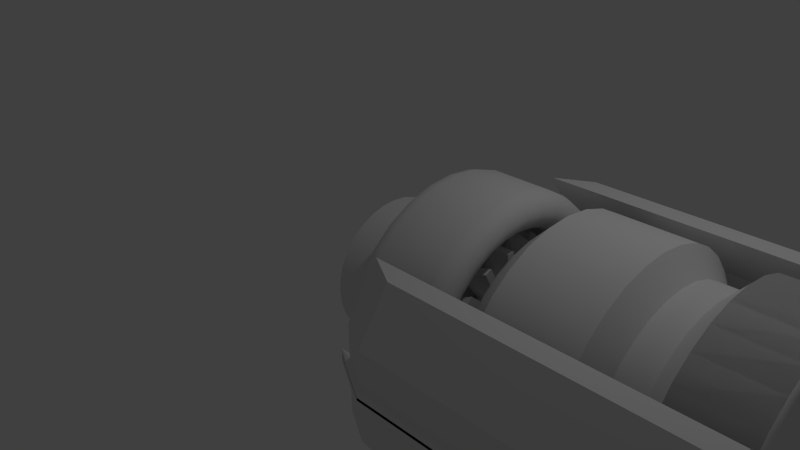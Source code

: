 # Source: Engine.blend  (saved by Blender 2.69.0; exported with 4.5.12 LTS)
import bpy
from mathutils import Matrix  # noqa: F401  (used for matrix-valued properties, if any)

bpy.ops.wm.read_factory_settings(use_empty=True)
scene = bpy.context.scene
scene.name = 'Scene'

# ---- collections
col_collection_1 = bpy.data.collections.new('Collection 1'); scene.collection.children.link(col_collection_1)

# ---- world
world_world = bpy.data.worlds.new('World'); scene.world = world_world
world_world.color = (0.05088, 0.05088, 0.05088)
world_world.use_sun_shadow = False
world_world.sun_shadow_jitter_overblur = 0.0
world_world.cycles.sampling_method = 'MANUAL'
world_world.cycles.sample_map_resolution = 256

# ---- cameras
cam_camera = bpy.data.cameras.new('Camera')
cam_camera.clip_end = 100.0
cam_camera.lens = 35.0
cam_camera.sensor_width = 32.0
cam_camera.sensor_height = 18.0
cam_camera.ortho_scale = 7.314
cam_camera.dof.focus_distance = 0.0
cam_camera.dof.aperture_fstop = 128.0

# ---- lights
light_lamp = bpy.data.lights.new('Lamp', 'POINT')
light_lamp.transmission_factor = 0.0
light_lamp.cutoff_distance = 30.0
light_lamp.energy = 100.0
light_lamp.shadow_buffer_clip_start = 1.001
light_lamp.shadow_soft_size = 0.1
light_lamp.shadow_maximum_resolution = 0.006
light_lamp.use_absolute_resolution = True
light_lamp.cycles.use_multiple_importance_sampling = False

# ---- meshes
me_cylinder_014 = bpy.data.meshes.new('Cylinder.014')
me_cylinder_014.from_pydata([(-3.527e-07, 0.3948, 1.417), (0.07702, 0.3872, 1.417), (0.1511, 0.3647, 1.417), (0.2193, 0.3283, 1.417), (0.2792, 0.2792, 1.417), (0.3283, 0.2193, 1.417), (0.3647, 0.1511, 1.417), (0.3872, 0.07702, 1.417), (0.3948, 2.045e-07, 1.417), (0.3872, -0.07702, 1.417), (0.3647, -0.1511, 1.417), (0.3283, -0.2193, 1.417), (0.2792, -0.2792, 1.417), (0.2193, -0.3283, 1.417), (0.1511, -0.3647, 1.417), (0.07702, -0.3872, 1.417), (-4.813e-07, -0.3948, 1.417), (-0.07702, -0.3872, 1.417), (-0.1511, -0.3647, 1.417), (-0.2193, -0.3283, 1.417), (-0.2792, -0.2792, 1.417), (-0.3283, -0.2193, 1.417), (-0.3647, -0.1511, 1.417), (-0.3872, -0.07702, 1.417), (-0.3948, 5.559e-07, 1.417), (-0.3872, 0.07702, 1.417), (-0.3647, 0.1511, 1.417), (-0.3283, 0.2193, 1.417), (-0.2792, 0.2792, 1.417), (-0.2193, 0.3283, 1.417), (-0.1511, 0.3647, 1.417), (-0.07702, 0.3872, 1.417), (-5.908e-08, 0.09271, -1.207), (0.01809, 0.09093, -1.207), (0.03548, 0.08565, -1.207), (0.05151, 0.07709, -1.207), (0.06556, 0.06556, -1.207), (0.07709, 0.05151, -1.207), (0.08565, 0.03548, -1.207), (0.09093, 0.01809, -1.207), (0.09271, 6.84e-08, -1.207), (0.09093, -0.01809, -1.207), (0.08565, -0.03548, -1.207), (0.07709, -0.05151, -1.207), (0.06556, -0.06556, -1.207), (0.05151, -0.07709, -1.207), (0.03548, -0.08565, -1.207), (0.01809, -0.09093, -1.207), (3.559e-07, -0.09271, -1.207), (-0.01809, -0.09093, -1.207), (-0.03548, -0.08565, -1.207), (-0.05151, -0.07709, -1.207), (-0.06556, -0.06556, -1.207), (-0.07709, -0.05151, -1.207), (-0.08565, -0.03548, -1.207), (-0.09093, -0.01809, -1.207), (-0.09271, 1.687e-08, -1.207), (-0.09093, 0.01809, -1.207), (-0.08565, 0.03548, -1.207), (-0.07709, 0.05151, -1.207), (-0.06556, 0.06556, -1.207), (-0.05151, 0.07709, -1.207), (-0.03548, 0.08565, -1.207), (-0.01809, 0.09093, -1.207), (-1.276e-07, 0.4129, -0.8727), (0.08056, 0.405, -0.8727), (0.158, 0.3815, -0.8727), (0.2294, 0.3434, -0.8727), (0.292, 0.292, -0.8727), (0.3434, 0.2294, -0.8727), (0.3815, 0.158, -0.8727), (0.405, 0.08056, -0.8727), (0.4129, 8.279e-08, -0.8727), (0.405, -0.08056, -0.8727), (0.3815, -0.158, -0.8727), (0.3434, -0.2294, -0.8727), (0.292, -0.292, -0.8727), (0.2294, -0.3434, -0.8727), (0.158, -0.3815, -0.8727), (0.08056, -0.405, -0.8727), (4.279e-08, -0.4129, -0.8727), (-0.08056, -0.405, -0.8727), (-0.158, -0.3815, -0.8727), (-0.2294, -0.3434, -0.8727), (-0.292, -0.292, -0.8727), (-0.3434, -0.2294, -0.8727), (-0.3815, -0.158, -0.8727), (-0.405, -0.08056, -0.8727), (-0.4129, 3.669e-07, -0.8727), (-0.405, 0.08056, -0.8727), (-0.3815, 0.158, -0.8727), (-0.3434, 0.2294, -0.8727), (-0.292, 0.292, -0.8727), (-0.2294, 0.3434, -0.8727), (-0.158, 0.3815, -0.8727), (-0.08056, 0.405, -0.8727), (-5.908e-08, 0.09271, -1.207), (0.01809, 0.09093, -1.207), (0.03548, 0.08565, -1.207), (0.05151, 0.07709, -1.207), (0.06556, 0.06556, -1.207), (0.07709, 0.05151, -1.207), (0.08565, 0.03548, -1.207), (0.09093, 0.01809, -1.207), (0.09271, 6.84e-08, -1.207), (0.09093, -0.01809, -1.207), (0.08565, -0.03548, -1.207), (0.07709, -0.05151, -1.207), (0.06556, -0.06556, -1.207), (0.05151, -0.07709, -1.207), (0.03548, -0.08565, -1.207), (0.01809, -0.09093, -1.207), (3.559e-07, -0.09271, -1.207), (-0.01809, -0.09093, -1.207), (-0.03548, -0.08565, -1.207), (-0.05151, -0.07709, -1.207), (-0.06556, -0.06556, -1.207), (-0.07709, -0.05151, -1.207), (-0.08565, -0.03548, -1.207), (-0.09093, -0.01809, -1.207), (-0.09271, 1.687e-08, -1.207), (-0.09093, 0.01809, -1.207), (-0.08565, 0.03548, -1.207), (-0.07709, 0.05151, -1.207), (-0.06556, 0.06556, -1.207), (-0.05151, 0.07709, -1.207), (-0.03548, 0.08565, -1.207), (-0.01809, 0.09093, -1.207), (-1.276e-07, 0.4129, -0.8727), (0.08056, 0.405, -0.8727), (0.158, 0.3815, -0.8727), (0.2294, 0.3434, -0.8727), (0.292, 0.292, -0.8727), (0.3434, 0.2294, -0.8727), (0.3815, 0.158, -0.8727), (0.405, 0.08056, -0.8727), (0.4129, 8.279e-08, -0.8727), (0.405, -0.08056, -0.8727), (0.3815, -0.158, -0.8727), (0.3434, -0.2294, -0.8727), (0.292, -0.292, -0.8727), (0.2294, -0.3434, -0.8727), (0.158, -0.3815, -0.8727), (0.08056, -0.405, -0.8727), (4.279e-08, -0.4129, -0.8727), (-0.08056, -0.405, -0.8727), (-0.158, -0.3815, -0.8727), (-0.2294, -0.3434, -0.8727), (-0.292, -0.292, -0.8727), (-0.3434, -0.2294, -0.8727), (-0.3815, -0.158, -0.8727), (-0.405, -0.08056, -0.8727), (-0.4129, 3.669e-07, -0.8727), (-0.405, 0.08056, -0.8727), (-0.3815, 0.158, -0.8727), (-0.3434, 0.2294, -0.8727), (-0.292, 0.292, -0.8727), (-0.2294, 0.3434, -0.8727), (-0.158, 0.3815, -0.8727), (-0.08056, 0.405, -0.8727), (-1.276e-07, 0.4129, -0.7246), (0.08056, 0.405, -0.7246), (0.158, 0.3815, -0.7246), (0.2294, 0.3434, -0.7246), (0.292, 0.292, -0.7246), (0.3434, 0.2294, -0.7246), (0.3815, 0.158, -0.7246), (0.405, 0.08056, -0.7246), (0.4129, 8.279e-08, -0.7246), (0.405, -0.08056, -0.7246), (0.3815, -0.158, -0.7246), (0.3434, -0.2294, -0.7246), (0.292, -0.292, -0.7246), (0.2294, -0.3434, -0.7246), (0.158, -0.3815, -0.7246), (0.08056, -0.405, -0.7246), (4.279e-08, -0.4129, -0.7246), (-0.08056, -0.405, -0.7246), (-0.158, -0.3815, -0.7246), (-0.2294, -0.3434, -0.7246), (-0.292, -0.292, -0.7246), (-0.3434, -0.2294, -0.7246), (-0.3815, -0.158, -0.7246), (-0.405, -0.08056, -0.7246), (-0.4129, 3.669e-07, -0.7246), (-0.405, 0.08056, -0.7246), (-0.3815, 0.158, -0.7246), (-0.3434, 0.2294, -0.7246), (-0.292, 0.292, -0.7246), (-0.2294, 0.3434, -0.7246), (-0.158, 0.3815, -0.7246), (-0.08056, 0.405, -0.7246), (5.219e-08, 0.6972, -0.7246), (0.136, 0.6838, -0.7246), (0.2668, 0.6441, -0.7246), (0.3873, 0.5797, -0.7246), (0.493, 0.493, -0.7246), (0.5797, 0.3873, -0.7246), (0.6441, 0.2668, -0.7246), (0.6838, 0.136, -0.7246), (0.6972, 8.492e-08, -0.7246), (0.6838, -0.136, -0.7246), (0.6441, -0.2668, -0.7246), (0.5797, -0.3873, -0.7246), (0.493, -0.493, -0.7246), (0.3873, -0.5797, -0.7246), (0.2668, -0.6441, -0.7246), (0.136, -0.6838, -0.7246), (-7.639e-08, -0.6972, -0.7246), (-0.136, -0.6838, -0.7246), (-0.2668, -0.6441, -0.7246), (-0.3873, -0.5797, -0.7246), (-0.493, -0.493, -0.7246), (-0.5797, -0.3873, -0.7246), (-0.6441, -0.2668, -0.7246), (-0.6838, -0.136, -0.7246), (-0.6972, 6.797e-07, -0.7246), (-0.6838, 0.136, -0.7246), (-0.6441, 0.2668, -0.7246), (-0.5797, 0.3873, -0.7246), (-0.493, 0.493, -0.7246), (-0.3873, 0.5797, -0.7246), (-0.2668, 0.6441, -0.7246), (-0.136, 0.6838, -0.7246), (-1.276e-07, 0.4129, -0.7246), (0.08056, 0.405, -0.7246), (0.158, 0.3815, -0.7246), (0.2294, 0.3434, -0.7246), (0.292, 0.292, -0.7246), (0.3434, 0.2294, -0.7246), (0.3815, 0.158, -0.7246), (0.405, 0.08056, -0.7246), (0.4129, 8.279e-08, -0.7246), (0.405, -0.08056, -0.7246), (0.3815, -0.158, -0.7246), (0.3434, -0.2294, -0.7246), (0.292, -0.292, -0.7246), (0.2294, -0.3434, -0.7246), (0.158, -0.3815, -0.7246), (0.08056, -0.405, -0.7246), (4.279e-08, -0.4129, -0.7246), (-0.08056, -0.405, -0.7246), (-0.158, -0.3815, -0.7246), (-0.2294, -0.3434, -0.7246), (-0.292, -0.292, -0.7246), (-0.3434, -0.2294, -0.7246), (-0.3815, -0.158, -0.7246), (-0.405, -0.08056, -0.7246), (-0.4129, 3.669e-07, -0.7246), (-0.405, 0.08056, -0.7246), (-0.3815, 0.158, -0.7246), (-0.3434, 0.2294, -0.7246), (-0.292, 0.292, -0.7246), (-0.2294, 0.3434, -0.7246), (-0.158, 0.3815, -0.7246), (-0.08056, 0.405, -0.7246), (7.647e-08, 0.5952, -0.8727), (0.1161, 0.5837, -0.8727), (0.2278, 0.5499, -0.8727), (0.3307, 0.4949, -0.8727), (0.4208, 0.4208, -0.8727), (0.4949, 0.3307, -0.8727), (0.5499, 0.2278, -0.8727), (0.5837, 0.1161, -0.8727), (0.5952, 1.086e-07, -0.8727), (0.5837, -0.1161, -0.8727), (0.5499, -0.2278, -0.8727), (0.4949, -0.3307, -0.8727), (0.4208, -0.4208, -0.8727), (0.3307, -0.4949, -0.8727), (0.2278, -0.5499, -0.8727), (0.1161, -0.5837, -0.8727), (-3.328e-08, -0.5952, -0.8727), (-0.1161, -0.5837, -0.8727), (-0.2278, -0.5499, -0.8727), (-0.3307, -0.4949, -0.8727), (-0.4208, -0.4208, -0.8727), (-0.4949, -0.3307, -0.8727), (-0.5499, -0.2278, -0.8727), (-0.5837, -0.1161, -0.8727), (-0.5952, 6.163e-07, -0.8727), (-0.5837, 0.1161, -0.8727), (-0.5499, 0.2278, -0.8727), (-0.4949, 0.3307, -0.8727), (-0.4208, 0.4208, -0.8727), (-0.3307, 0.4949, -0.8727), (-0.2278, 0.5499, -0.8727), (-0.1161, 0.5837, -0.8727), (5.219e-08, 0.6972, -0.7246), (0.136, 0.6838, -0.7246), (0.2668, 0.6441, -0.7246), (0.3873, 0.5797, -0.7246), (0.493, 0.493, -0.7246), (0.5797, 0.3873, -0.7246), (0.6441, 0.2668, -0.7246), (0.6838, 0.136, -0.7246), (0.6972, 8.492e-08, -0.7246), (0.6838, -0.136, -0.7246), (0.6441, -0.2668, -0.7246), (0.5797, -0.3873, -0.7246), (0.493, -0.493, -0.7246), (0.3873, -0.5797, -0.7246), (0.2668, -0.6441, -0.7246), (0.136, -0.6838, -0.7246), (-7.639e-08, -0.6972, -0.7246), (-0.136, -0.6838, -0.7246), (-0.2668, -0.6441, -0.7246), (-0.3873, -0.5797, -0.7246), (-0.493, -0.493, -0.7246), (-0.5797, -0.3873, -0.7246), (-0.6441, -0.2668, -0.7246), (-0.6838, -0.136, -0.7246), (-0.6972, 6.797e-07, -0.7246), (-0.6838, 0.136, -0.7246), (-0.6441, 0.2668, -0.7246), (-0.5797, 0.3873, -0.7246), (-0.493, 0.493, -0.7246), (-0.3873, 0.5797, -0.7246), (-0.2668, 0.6441, -0.7246), (-0.136, 0.6838, -0.7246), (4.776e-08, 0.6972, -1.13), (0.136, 0.6838, -1.13), (0.2668, 0.6441, -1.13), (0.3873, 0.5797, -1.13), (0.493, 0.493, -1.13), (0.5797, 0.3873, -1.13), (0.6441, 0.2668, -1.13), (0.6838, 0.136, -1.13), (0.6972, 8.492e-08, -1.13), (0.6838, -0.136, -1.13), (0.6441, -0.2668, -1.13), (0.5797, -0.3873, -1.13), (0.493, -0.493, -1.13), (0.3873, -0.5797, -1.13), (0.2668, -0.6441, -1.13), (0.136, -0.6838, -1.13), (-8.082e-08, -0.6972, -1.13), (-0.136, -0.6838, -1.13), (-0.2668, -0.6441, -1.13), (-0.3873, -0.5797, -1.13), (-0.493, -0.493, -1.13), (-0.5797, -0.3873, -1.13), (-0.6441, -0.2668, -1.13), (-0.6838, -0.136, -1.13), (-0.6972, 6.797e-07, -1.13), (-0.6838, 0.136, -1.13), (-0.6441, 0.2668, -1.13), (-0.5797, 0.3873, -1.13), (-0.493, 0.493, -1.13), (-0.3873, 0.5797, -1.13), (-0.2668, 0.6441, -1.13), (-0.136, 0.6838, -1.13), (7.647e-08, 0.5952, -0.8727), (0.1161, 0.5837, -0.8727), (0.2278, 0.5499, -0.8727), (0.3307, 0.4949, -0.8727), (0.4208, 0.4208, -0.8727), (0.4949, 0.3307, -0.8727), (0.5499, 0.2278, -0.8727), (0.5837, 0.1161, -0.8727), (0.5952, 1.086e-07, -0.8727), (0.5837, -0.1161, -0.8727), (0.5499, -0.2278, -0.8727), (0.4949, -0.3307, -0.8727), (0.4208, -0.4208, -0.8727), (0.3307, -0.4949, -0.8727), (0.2278, -0.5499, -0.8727), (0.1161, -0.5837, -0.8727), (-3.328e-08, -0.5952, -0.8727), (-0.1161, -0.5837, -0.8727), (-0.2278, -0.5499, -0.8727), (-0.3307, -0.4949, -0.8727), (-0.4208, -0.4208, -0.8727), (-0.4949, -0.3307, -0.8727), (-0.5499, -0.2278, -0.8727), (-0.5837, -0.1161, -0.8727), (-0.5952, 6.163e-07, -0.8727), (-0.5837, 0.1161, -0.8727), (-0.5499, 0.2278, -0.8727), (-0.4949, 0.3307, -0.8727), (-0.4208, 0.4208, -0.8727), (-0.3307, 0.4949, -0.8727), (-0.2278, 0.5499, -0.8727), (-0.1161, 0.5837, -0.8727), (1.449e-07, 0.8984, -1.13), (0.1753, 0.8811, -1.13), (0.3438, 0.83, -1.13), (0.4991, 0.747, -1.13), (0.6352, 0.6352, -1.13), (0.747, 0.4991, -1.13), (0.83, 0.3438, -1.13), (0.8811, 0.1753, -1.13), (0.8984, 8.492e-08, -1.13), (0.8811, -0.1753, -1.13), (0.83, -0.3438, -1.13), (0.747, -0.4991, -1.13), (0.6352, -0.6352, -1.13), (0.4991, -0.747, -1.13), (0.3438, -0.83, -1.13), (0.1753, -0.8811, -1.13), (-1.478e-07, -0.8984, -1.13), (-0.1753, -0.8811, -1.13), (-0.3438, -0.83, -1.13), (-0.4991, -0.747, -1.13), (-0.6352, -0.6352, -1.13), (-0.747, -0.4991, -1.13), (-0.83, -0.3438, -1.13), (-0.8811, -0.1753, -1.13), (-0.8984, 8.845e-07, -1.13), (-0.8811, 0.1753, -1.13), (-0.83, 0.3438, -1.13), (-0.747, 0.4991, -1.13), (-0.6352, 0.6352, -1.13), (-0.4991, 0.747, -1.13), (-0.3438, 0.83, -1.13), (-0.1753, 0.8811, -1.13), (4.776e-08, 0.6972, -1.13), (0.136, 0.6838, -1.13), (0.2668, 0.6441, -1.13), (0.3873, 0.5797, -1.13), (0.493, 0.493, -1.13), (0.5797, 0.3873, -1.13), (0.6441, 0.2668, -1.13), (0.6838, 0.136, -1.13), (0.6972, 8.492e-08, -1.13), (0.6838, -0.136, -1.13), (0.6441, -0.2668, -1.13), (0.5797, -0.3873, -1.13), (0.493, -0.493, -1.13), (0.3873, -0.5797, -1.13), (0.2668, -0.6441, -1.13), (0.136, -0.6838, -1.13), (-8.082e-08, -0.6972, -1.13), (-0.136, -0.6838, -1.13), (-0.2668, -0.6441, -1.13), (-0.3873, -0.5797, -1.13), (-0.493, -0.493, -1.13), (-0.5797, -0.3873, -1.13), (-0.6441, -0.2668, -1.13), (-0.6838, -0.136, -1.13), (-0.6972, 6.797e-07, -1.13), (-0.6838, 0.136, -1.13), (-0.6441, 0.2668, -1.13), (-0.5797, 0.3873, -1.13), (-0.493, 0.493, -1.13), (-0.3873, 0.5797, -1.13), (-0.2668, 0.6441, -1.13), (-0.136, 0.6838, -1.13), (1.449e-07, 0.8984, -1.13), (0.1753, 0.8811, -1.13), (0.3438, 0.83, -1.13), (0.4991, 0.747, -1.13), (0.6352, 0.6352, -1.13), (0.747, 0.4991, -1.13), (0.83, 0.3438, -1.13), (0.8811, 0.1753, -1.13), (0.8984, 8.492e-08, -1.13), (0.8811, -0.1753, -1.13), (0.83, -0.3438, -1.13), (0.747, -0.4991, -1.13), (0.6352, -0.6352, -1.13), (0.4991, -0.747, -1.13), (0.3438, -0.83, -1.13), (0.1753, -0.8811, -1.13), (-1.478e-07, -0.8984, -1.13), (-0.1753, -0.8811, -1.13), (-0.3438, -0.83, -1.13), (-0.4991, -0.747, -1.13), (-0.6352, -0.6352, -1.13), (-0.747, -0.4991, -1.13), (-0.83, -0.3438, -1.13), (-0.8811, -0.1753, -1.13), (-0.8984, 8.845e-07, -1.13), (-0.8811, 0.1753, -1.13), (-0.83, 0.3438, -1.13), (-0.747, 0.4991, -1.13), (-0.6352, 0.6352, -1.13), (-0.4991, 0.747, -1.13), (-0.3438, 0.83, -1.13), (-0.1753, 0.8811, -1.13), (0.1753, 0.8811, -0.7342), (0.3438, 0.83, -0.7342), (0.4991, 0.747, -0.7342), (0.6352, 0.6352, -0.7342), (0.747, 0.4991, -0.7342), (0.83, 0.3438, -0.7342), (0.8811, 0.1753, -0.7342), (0.8984, 8.492e-08, -0.7342), (0.8811, -0.1753, -0.7342), (0.83, -0.3438, -0.7342), (0.747, -0.4991, -0.7342), (0.6352, -0.6352, -0.7342), (0.4991, -0.747, -0.7342), (0.3438, -0.83, -0.7342), (0.1753, -0.8811, -0.7342), (-2.762e-07, -0.8984, -0.7342), (-0.1753, -0.8811, -0.7342), (-0.3438, -0.83, -0.7342), (-0.4991, -0.747, -0.7342), (-0.6352, -0.6352, -0.7342), (-0.747, -0.4991, -0.7342), (-0.83, -0.3438, -0.7342), (-0.8811, -0.1753, -0.7342), (-0.8984, 8.845e-07, -0.7342), (-0.8811, 0.1753, -0.7342), (-0.83, 0.3438, -0.7342), (-0.747, 0.4991, -0.7342), (-0.6352, 0.6352, -0.7342), (-0.4991, 0.747, -0.7342), (-0.3438, 0.83, -0.7342), (-0.1753, 0.8811, -0.7342), (1.649e-08, 0.8984, -0.7342), (0.1483, 0.7454, -0.5923), (0.2908, 0.7021, -0.5923), (0.4222, 0.6319, -0.5923), (0.5374, 0.5374, -0.5923), (0.6319, 0.4222, -0.5923), (0.7021, 0.2908, -0.5923), (0.7454, 0.1483, -0.5923), (0.76, 1.189e-07, -0.5923), (0.7454, -0.1483, -0.5923), (0.7021, -0.2908, -0.5923), (0.6319, -0.4222, -0.5923), (0.5374, -0.5374, -0.5923), (0.4222, -0.6319, -0.5923), (0.2908, -0.7021, -0.5923), (0.1483, -0.7454, -0.5923), (-2.787e-07, -0.76, -0.5923), (-0.1483, -0.7454, -0.5923), (-0.2908, -0.7021, -0.5923), (-0.4222, -0.6319, -0.5923), (-0.5374, -0.5374, -0.5923), (-0.6319, -0.4222, -0.5923), (-0.7021, -0.2908, -0.5923), (-0.7454, -0.1483, -0.5923), (-0.76, 7.954e-07, -0.5923), (-0.7454, 0.1483, -0.5923), (-0.7021, 0.2908, -0.5923), (-0.6319, 0.4222, -0.5923), (-0.5374, 0.5374, -0.5923), (-0.4222, 0.6319, -0.5923), (-0.2908, 0.7021, -0.5923), (-0.1483, 0.7454, -0.5923), (-3.107e-08, 0.76, -0.5923), (0.1753, 0.8811, -0.7342), (0.3438, 0.83, -0.7342), (0.4991, 0.747, -0.7342), (0.6352, 0.6352, -0.7342), (0.747, 0.4991, -0.7342), (0.83, 0.3438, -0.7342), (0.8811, 0.1753, -0.7342), (0.8984, 8.492e-08, -0.7342), (0.8811, -0.1753, -0.7342), (0.83, -0.3438, -0.7342), (0.747, -0.4991, -0.7342), (0.6352, -0.6352, -0.7342), (0.4991, -0.747, -0.7342), (0.3438, -0.83, -0.7342), (0.1753, -0.8811, -0.7342), (-2.762e-07, -0.8984, -0.7342), (-0.1753, -0.8811, -0.7342), (-0.3438, -0.83, -0.7342), (-0.4991, -0.747, -0.7342), (-0.6352, -0.6352, -0.7342), (-0.747, -0.4991, -0.7342), (-0.83, -0.3438, -0.7342), (-0.8811, -0.1753, -0.7342), (-0.8984, 8.845e-07, -0.7342), (-0.8811, 0.1753, -0.7342), (-0.83, 0.3438, -0.7342), (-0.747, 0.4991, -0.7342), (-0.6352, 0.6352, -0.7342), (-0.4991, 0.747, -0.7342), (-0.3438, 0.83, -0.7342), (-0.1753, 0.8811, -0.7342), (1.649e-08, 0.8984, -0.7342), (2.542e-08, 0.76, -0.2655), (0.1483, 0.7454, -0.2655), (0.2908, 0.7021, -0.2655), (0.4222, 0.6319, -0.2655), (0.5374, 0.5374, -0.2655), (0.6319, 0.4222, -0.2655), (0.7021, 0.2908, -0.2655), (0.7454, 0.1483, -0.2655), (0.76, 1.189e-07, -0.2655), (0.7454, -0.1483, -0.2655), (0.7021, -0.2908, -0.2655), (0.6319, -0.4222, -0.2655), (0.5374, -0.5374, -0.2655), (0.4222, -0.6319, -0.2655), (0.2908, -0.7021, -0.2655), (0.1483, -0.7454, -0.2655), (-2.222e-07, -0.76, -0.2655), (-0.1483, -0.7454, -0.2655), (-0.2908, -0.7021, -0.2655), (-0.4222, -0.6319, -0.2655), (-0.5374, -0.5374, -0.2655), (-0.6319, -0.4222, -0.2655), (-0.7021, -0.2908, -0.2655), (-0.7454, -0.1483, -0.2655), (-0.76, 7.954e-07, -0.2655), (-0.7454, 0.1483, -0.2655), (-0.7021, 0.2908, -0.2655), (-0.6319, 0.4222, -0.2655), (-0.5374, 0.5374, -0.2655), (-0.4222, 0.6319, -0.2655), (-0.2908, 0.7021, -0.2655), (-0.1483, 0.7454, -0.2655), (0.1483, 0.7454, -0.5923), (0.2908, 0.7021, -0.5923), (0.4222, 0.6319, -0.5923), (0.5374, 0.5374, -0.5923), (0.6319, 0.4222, -0.5923), (0.7021, 0.2908, -0.5923), (0.7454, 0.1483, -0.5923), (0.76, 1.189e-07, -0.5923), (0.7454, -0.1483, -0.5923), (0.7021, -0.2908, -0.5923), (0.6319, -0.4222, -0.5923), (0.5374, -0.5374, -0.5923), (0.4222, -0.6319, -0.5923), (0.2908, -0.7021, -0.5923), (0.1483, -0.7454, -0.5923), (-2.787e-07, -0.76, -0.5923), (-0.1483, -0.7454, -0.5923), (-0.2908, -0.7021, -0.5923), (-0.4222, -0.6319, -0.5923), (-0.5374, -0.5374, -0.5923), (-0.6319, -0.4222, -0.5923), (-0.7021, -0.2908, -0.5923), (-0.7454, -0.1483, -0.5923), (-0.76, 7.954e-07, -0.5923), (-0.7454, 0.1483, -0.5923), (-0.7021, 0.2908, -0.5923), (-0.6319, 0.4222, -0.5923), (-0.5374, 0.5374, -0.5923), (-0.4222, 0.6319, -0.5923), (-0.2908, 0.7021, -0.5923), (-0.1483, 0.7454, -0.5923), (-3.107e-08, 0.76, -0.5923), (2.542e-08, 0.76, -0.2655), (0.1483, 0.7454, -0.2655), (0.2908, 0.7021, -0.2655), (0.4222, 0.6319, -0.2655), (0.5374, 0.5374, -0.2655), (0.6319, 0.4222, -0.2655), (0.7021, 0.2908, -0.2655), (0.7454, 0.1483, -0.2655), (0.76, 1.189e-07, -0.2655), (0.7454, -0.1483, -0.2655), (0.7021, -0.2908, -0.2655), (0.6319, -0.4222, -0.2655), (0.5374, -0.5374, -0.2655), (0.4222, -0.6319, -0.2655), (0.2908, -0.7021, -0.2655), (0.1483, -0.7454, -0.2655), (-2.222e-07, -0.76, -0.2655), (-0.1483, -0.7454, -0.2655), (-0.2908, -0.7021, -0.2655), (-0.4222, -0.6319, -0.2655), (-0.5374, -0.5374, -0.2655), (-0.6319, -0.4222, -0.2655), (-0.7021, -0.2908, -0.2655), (-0.7454, -0.1483, -0.2655), (-0.76, 7.954e-07, -0.2655), (-0.7454, 0.1483, -0.2655), (-0.7021, 0.2908, -0.2655), (-0.6319, 0.4222, -0.2655), (-0.5374, 0.5374, -0.2655), (-0.4222, 0.6319, -0.2655), (-0.2908, 0.7021, -0.2655), (-0.1483, 0.7454, -0.2655), (4.736e-08, 0.8611, -0.05584), (0.168, 0.8445, -0.05584), (0.3295, 0.7955, -0.05584), (0.4784, 0.716, -0.05584), (0.6089, 0.6089, -0.05584), (0.716, 0.4784, -0.05584), (0.7955, 0.3295, -0.05584), (0.8445, 0.168, -0.05584), (0.8611, 9.553e-08, -0.05584), (0.8445, -0.168, -0.05584), (0.7955, -0.3295, -0.05584), (0.716, -0.4784, -0.05584), (0.6089, -0.6089, -0.05584), (0.4784, -0.716, -0.05584), (0.3295, -0.7955, -0.05584), (0.168, -0.8445, -0.05584), (-2.332e-07, -0.8611, -0.05584), (-0.168, -0.8445, -0.05584), (-0.3295, -0.7955, -0.05584), (-0.4784, -0.716, -0.05584), (-0.6089, -0.6089, -0.05584), (-0.716, -0.4784, -0.05584), (-0.7955, -0.3295, -0.05584), (-0.8445, -0.168, -0.05584), (-0.8611, 8.62e-07, -0.05584), (-0.8445, 0.168, -0.05584), (-0.7955, 0.3295, -0.05584), (-0.716, 0.4784, -0.05584), (-0.6089, 0.6089, -0.05584), (-0.4784, 0.716, -0.05584), (-0.3295, 0.7955, -0.05584), (-0.168, 0.8445, -0.05584), (5.137e-08, 0.3948, 0.5172), (0.07702, 0.3872, 0.5172), (0.1511, 0.3647, 0.5172), (0.2193, 0.3283, 0.5172), (0.2792, 0.2792, 0.5172), (0.3283, 0.2193, 0.5172), (0.3647, 0.1511, 0.5172), (0.3872, 0.07702, 0.5172), (0.3948, 2.045e-07, 0.5172), (0.3872, -0.07702, 0.5172), (0.3647, -0.1511, 0.5172), (0.3283, -0.2193, 0.5172), (0.2792, -0.2792, 0.5172), (0.2193, -0.3283, 0.5172), (0.1511, -0.3647, 0.5172), (0.07702, -0.3872, 0.5172), (-7.727e-08, -0.3948, 0.5172), (-0.07702, -0.3872, 0.5172), (-0.1511, -0.3647, 0.5172), (-0.2193, -0.3283, 0.5172), (-0.2792, -0.2792, 0.5172), (-0.3283, -0.2193, 0.5172), (-0.3647, -0.1511, 0.5172), (-0.3872, -0.07702, 0.5172), (-0.3948, 5.559e-07, 0.5172), (-0.3872, 0.07702, 0.5172), (-0.3647, 0.1511, 0.5172), (-0.3283, 0.2193, 0.5172), (-0.2792, 0.2792, 0.5172), (-0.2193, 0.3283, 0.5172), (-0.1511, 0.3647, 0.5172), (-0.07702, 0.3872, 0.5172), (-2.227e-08, 0.8611, 0.2416), (0.168, 0.8445, 0.2416), (0.3295, 0.7955, 0.2416), (0.4784, 0.716, 0.2416), (0.6089, 0.6089, 0.2416), (0.716, 0.4784, 0.2416), (0.7955, 0.3295, 0.2416), (0.8445, 0.168, 0.2416), (0.8611, 9.553e-08, 0.2416), (0.8445, -0.168, 0.2416), (0.7955, -0.3295, 0.2416), (0.716, -0.4784, 0.2416), (0.6089, -0.6089, 0.2416), (0.4784, -0.716, 0.2416), (0.3295, -0.7955, 0.2416), (0.168, -0.8445, 0.2416), (-3.028e-07, -0.8611, 0.2416), (-0.168, -0.8445, 0.2416), (-0.3295, -0.7955, 0.2416), (-0.4784, -0.716, 0.2416), (-0.6089, -0.6089, 0.2416), (-0.716, -0.4784, 0.2416), (-0.7955, -0.3295, 0.2416), (-0.8445, -0.168, 0.2416), (-0.8611, 8.62e-07, 0.2416), (-0.8445, 0.168, 0.2416), (-0.7955, 0.3295, 0.2416), (-0.716, 0.4784, 0.2416), (-0.6089, 0.6089, 0.2416), (-0.4784, 0.716, 0.2416), (-0.3295, 0.7955, 0.2416), (-0.168, 0.8445, 0.2416), (-3.527e-07, 0.3948, 1.417), (0.07702, 0.3872, 1.417), (0.1511, 0.3647, 1.417), (0.2193, 0.3283, 1.417), (0.2792, 0.2792, 1.417), (0.3283, 0.2193, 1.417), (0.3647, 0.1511, 1.417), (0.3872, 0.07702, 1.417), (0.3948, 2.045e-07, 1.417), (0.3872, -0.07702, 1.417), (0.3647, -0.1511, 1.417), (0.3283, -0.2193, 1.417), (0.2792, -0.2792, 1.417), (0.2193, -0.3283, 1.417), (0.1511, -0.3647, 1.417), (0.07702, -0.3872, 1.417), (-4.813e-07, -0.3948, 1.417), (-0.07702, -0.3872, 1.417), (-0.1511, -0.3647, 1.417), (-0.2193, -0.3283, 1.417), (-0.2792, -0.2792, 1.417), (-0.3283, -0.2193, 1.417), (-0.3647, -0.1511, 1.417), (-0.3872, -0.07702, 1.417), (-0.3948, 5.559e-07, 1.417), (-0.3872, 0.07702, 1.417), (-0.3647, 0.1511, 1.417), (-0.3283, 0.2193, 1.417), (-0.2792, 0.2792, 1.417), (-0.2193, 0.3283, 1.417), (-0.1511, 0.3647, 1.417), (-0.07702, 0.3872, 1.417), (5.137e-08, 0.3948, 0.5172), (0.07702, 0.3872, 0.5172), (0.1511, 0.3647, 0.5172), (0.2193, 0.3283, 0.5172), (0.2792, 0.2792, 0.5172), (0.3283, 0.2193, 0.5172), (0.3647, 0.1511, 0.5172), (0.3872, 0.07702, 0.5172), (0.3948, 2.045e-07, 0.5172), (0.3872, -0.07702, 0.5172), (0.3647, -0.1511, 0.5172), (0.3283, -0.2193, 0.5172), (0.2792, -0.2792, 0.5172), (0.2193, -0.3283, 0.5172), (0.1511, -0.3647, 0.5172), (0.07702, -0.3872, 0.5172), (-7.727e-08, -0.3948, 0.5172), (-0.07702, -0.3872, 0.5172), (-0.1511, -0.3647, 0.5172), (-0.2193, -0.3283, 0.5172), (-0.2792, -0.2792, 0.5172), (-0.3283, -0.2193, 0.5172), (-0.3647, -0.1511, 0.5172), (-0.3872, -0.07702, 0.5172), (-0.3948, 5.559e-07, 0.5172), (-0.3872, 0.07702, 0.5172), (-0.3647, 0.1511, 0.5172), (-0.3283, 0.2193, 0.5172), (-0.2792, 0.2792, 0.5172), (-0.2193, 0.3283, 0.5172), (-0.1511, 0.3647, 0.5172), (-0.07702, 0.3872, 0.5172), (4.736e-08, 0.8611, -0.05584), (0.168, 0.8445, -0.05584), (0.3295, 0.7955, -0.05584), (0.4784, 0.716, -0.05584), (0.6089, 0.6089, -0.05584), (0.716, 0.4784, -0.05584), (0.7955, 0.3295, -0.05584), (0.8445, 0.168, -0.05584), (0.8611, 9.553e-08, -0.05584), (0.8445, -0.168, -0.05584), (0.7955, -0.3295, -0.05584), (0.716, -0.4784, -0.05584), (0.6089, -0.6089, -0.05584), (0.4784, -0.716, -0.05584), (0.3295, -0.7955, -0.05584), (0.168, -0.8445, -0.05584), (-2.332e-07, -0.8611, -0.05584), (-0.168, -0.8445, -0.05584), (-0.3295, -0.7955, -0.05584), (-0.4784, -0.716, -0.05584), (-0.6089, -0.6089, -0.05584), (-0.716, -0.4784, -0.05584), (-0.7955, -0.3295, -0.05584), (-0.8445, -0.168, -0.05584), (-0.8611, 8.62e-07, -0.05584), (-0.8445, 0.168, -0.05584), (-0.7955, 0.3295, -0.05584), (-0.716, 0.4784, -0.05584), (-0.6089, 0.6089, -0.05584), (-0.4784, 0.716, -0.05584), (-0.3295, 0.7955, -0.05584), (-0.168, 0.8445, -0.05584), (-2.227e-08, 0.8611, 0.2416), (0.168, 0.8445, 0.2416), (0.3295, 0.7955, 0.2416), (0.4784, 0.716, 0.2416), (0.6089, 0.6089, 0.2416), (0.716, 0.4784, 0.2416), (0.7955, 0.3295, 0.2416), (0.8445, 0.168, 0.2416), (0.8611, 9.553e-08, 0.2416), (0.8445, -0.168, 0.2416), (0.7955, -0.3295, 0.2416), (0.716, -0.4784, 0.2416), (0.6089, -0.6089, 0.2416), (0.4784, -0.716, 0.2416), (0.3295, -0.7955, 0.2416), (0.168, -0.8445, 0.2416), (-3.028e-07, -0.8611, 0.2416), (-0.168, -0.8445, 0.2416), (-0.3295, -0.7955, 0.2416), (-0.4784, -0.716, 0.2416), (-0.6089, -0.6089, 0.2416), (-0.716, -0.4784, 0.2416), (-0.7955, -0.3295, 0.2416), (-0.8445, -0.168, 0.2416), (-0.8611, 8.62e-07, 0.2416), (-0.8445, 0.168, 0.2416), (-0.7955, 0.3295, 0.2416), (-0.716, 0.4784, 0.2416), (-0.6089, 0.6089, 0.2416), (-0.4784, 0.716, 0.2416), (-0.3295, 0.7955, 0.2416), (-0.168, 0.8445, 0.2416), (0.2974, 1.271, -0.05584), (0.2974, 1.271, 0.2416), (0.4589, 1.222, 0.2416), (0.4589, 1.222, -0.05584), (0.7612, 1.061, -0.05584), (0.7612, 1.061, 0.2416), (0.8917, 0.9535, 0.2416), (0.8917, 0.9535, -0.05584), (1.109, 0.6885, -0.05584), (1.109, 0.6885, 0.2416), (1.189, 0.5397, 0.2416), (1.189, 0.5397, -0.05584), (1.288, 0.2117, -0.05584), (1.288, 0.2117, 0.2416), (1.305, 0.04369, 0.2416), (1.305, 0.04369, -0.05584), (1.271, -0.2974, -0.05584), (1.271, -0.2974, 0.2416), (1.222, -0.4589, 0.2416), (1.222, -0.4589, -0.05584), (1.061, -0.7612, -0.05584), (1.061, -0.7612, 0.2416), (0.9535, -0.8917, 0.2416), (0.9535, -0.8917, -0.05584), (0.6885, -1.109, -0.05584), (0.6885, -1.109, 0.2416), (0.5397, -1.189, 0.2416), (0.5397, -1.189, -0.05584), (0.2117, -1.288, -0.05584), (0.2117, -1.288, 0.2416), (0.04369, -1.305, 0.2416), (0.04369, -1.305, -0.05584), (-0.2974, -1.271, -0.05584), (-0.2974, -1.271, 0.2416), (-0.4589, -1.222, 0.2416), (-0.4589, -1.222, -0.05584), (-0.7612, -1.061, -0.05584), (-0.7612, -1.061, 0.2416), (-0.8917, -0.9535, 0.2416), (-0.8917, -0.9535, -0.05584), (-1.109, -0.6885, -0.05584), (-1.109, -0.6885, 0.2416), (-1.189, -0.5397, 0.2416), (-1.189, -0.5397, -0.05584), (-1.288, -0.2117, -0.05584), (-1.288, -0.2117, 0.2416), (-1.305, -0.04369, 0.2416), (-1.305, -0.04369, -0.05584), (-1.271, 0.2974, -0.05584), (-1.271, 0.2974, 0.2416), (-1.222, 0.4589, 0.2416), (-1.222, 0.4589, -0.05584), (-1.061, 0.7612, -0.05584), (-1.061, 0.7612, 0.2416), (-0.9535, 0.8917, 0.2416), (-0.9535, 0.8917, -0.05584), (-0.6885, 1.109, -0.05584), (-0.6885, 1.109, 0.2416), (-0.5397, 1.189, 0.2416), (-0.5397, 1.189, -0.05584), (-0.2117, 1.288, -0.05584), (-0.2117, 1.288, 0.2416), (-0.04369, 1.305, 0.2416), (-0.04369, 1.305, -0.05584)], [], [(1, 0, 31, 30, 29, 28, 27, 26, 25, 24, 23, 22, 21, 20, 19, 18, 17, 16, 15, 14, 13, 12, 11, 10, 9, 8, 7, 6, 5, 4, 3, 2), (32, 33, 34, 35, 36, 37, 38, 39, 40, 41, 42, 43, 44, 45, 46, 47, 48, 49, 50, 51, 52, 53, 54, 55, 56, 57, 58, 59, 60, 61, 62, 63), (97, 96, 64, 65), (98, 97, 65, 66), (99, 98, 66, 67), (100, 99, 67, 68), (101, 100, 68, 69), (102, 101, 69, 70), (103, 102, 70, 71), (104, 103, 71, 72), (105, 104, 72, 73), (106, 105, 73, 74), (107, 106, 74, 75), (108, 107, 75, 76), (109, 108, 76, 77), (110, 109, 77, 78), (111, 110, 78, 79), (112, 111, 79, 80), (113, 112, 80, 81), (114, 113, 81, 82), (115, 114, 82, 83), (116, 115, 83, 84), (117, 116, 84, 85), (118, 117, 85, 86), (119, 118, 86, 87), (120, 119, 87, 88), (121, 120, 88, 89), (122, 121, 89, 90), (123, 122, 90, 91), (124, 123, 91, 92), (125, 124, 92, 93), (126, 125, 93, 94), (127, 126, 94, 95), (96, 127, 95, 64), (152, 151, 183, 184), (137, 136, 168, 169), (159, 158, 190, 191), (144, 143, 175, 176), (129, 128, 160, 161), (151, 150, 182, 183), (136, 135, 167, 168), (158, 157, 189, 190), (143, 142, 174, 175), (150, 149, 181, 182), (135, 134, 166, 167), (157, 156, 188, 189), (142, 141, 173, 174), (149, 148, 180, 181), (134, 133, 165, 166), (156, 155, 187, 188), (141, 140, 172, 173), (130, 129, 161, 162), (145, 144, 176, 177), (128, 159, 191, 160), (138, 137, 169, 170), (153, 152, 184, 185), (131, 130, 162, 163), (146, 145, 177, 178), (139, 138, 170, 171), (154, 153, 185, 186), (132, 131, 163, 164), (147, 146, 178, 179), (140, 139, 171, 172), (155, 154, 186, 187), (133, 132, 164, 165), (148, 147, 179, 180), (225, 224, 192, 193), (226, 225, 193, 194), (227, 226, 194, 195), (228, 227, 195, 196), (229, 228, 196, 197), (230, 229, 197, 198), (231, 230, 198, 199), (232, 231, 199, 200), (233, 232, 200, 201), (234, 233, 201, 202), (235, 234, 202, 203), (236, 235, 203, 204), (237, 236, 204, 205), (238, 237, 205, 206), (239, 238, 206, 207), (240, 239, 207, 208), (241, 240, 208, 209), (242, 241, 209, 210), (243, 242, 210, 211), (244, 243, 211, 212), (245, 244, 212, 213), (246, 245, 213, 214), (247, 246, 214, 215), (248, 247, 215, 216), (249, 248, 216, 217), (250, 249, 217, 218), (251, 250, 218, 219), (252, 251, 219, 220), (253, 252, 220, 221), (254, 253, 221, 222), (255, 254, 222, 223), (224, 255, 223, 192), (269, 270, 302, 301), (276, 277, 309, 308), (261, 262, 294, 293), (283, 284, 316, 315), (268, 269, 301, 300), (275, 276, 308, 307), (260, 261, 293, 292), (282, 283, 315, 314), (267, 268, 300, 299), (274, 275, 307, 306), (259, 260, 292, 291), (281, 282, 314, 313), (266, 267, 299, 298), (273, 274, 306, 305), (258, 259, 291, 290), (284, 285, 317, 316), (262, 263, 295, 294), (277, 278, 310, 309), (270, 271, 303, 302), (285, 286, 318, 317), (263, 264, 296, 295), (278, 279, 311, 310), (256, 257, 289, 288), (271, 272, 304, 303), (286, 287, 319, 318), (264, 265, 297, 296), (279, 280, 312, 311), (257, 258, 290, 289), (272, 273, 305, 304), (287, 256, 288, 319), (265, 266, 298, 297), (280, 281, 313, 312), (348, 349, 381, 380), (337, 338, 370, 369), (326, 327, 359, 358), (346, 347, 379, 378), (324, 325, 357, 356), (335, 336, 368, 367), (344, 345, 377, 376), (322, 323, 355, 354), (333, 334, 366, 365), (342, 343, 375, 374), (320, 321, 353, 352), (331, 332, 364, 363), (351, 320, 352, 383), (340, 341, 373, 372), (329, 330, 362, 361), (349, 350, 382, 381), (338, 339, 371, 370), (327, 328, 360, 359), (347, 348, 380, 379), (336, 337, 369, 368), (325, 326, 358, 357), (345, 346, 378, 377), (323, 324, 356, 355), (334, 335, 367, 366), (343, 344, 376, 375), (321, 322, 354, 353), (332, 333, 365, 364), (341, 342, 374, 373), (330, 331, 363, 362), (350, 351, 383, 382), (339, 340, 372, 371), (328, 329, 361, 360), (417, 416, 384, 385), (418, 417, 385, 386), (419, 418, 386, 387), (420, 419, 387, 388), (421, 420, 388, 389), (422, 421, 389, 390), (423, 422, 390, 391), (424, 423, 391, 392), (425, 424, 392, 393), (426, 425, 393, 394), (427, 426, 394, 395), (428, 427, 395, 396), (429, 428, 396, 397), (430, 429, 397, 398), (431, 430, 398, 399), (432, 431, 399, 400), (433, 432, 400, 401), (434, 433, 401, 402), (435, 434, 402, 403), (436, 435, 403, 404), (437, 436, 404, 405), (438, 437, 405, 406), (439, 438, 406, 407), (440, 439, 407, 408), (441, 440, 408, 409), (442, 441, 409, 410), (443, 442, 410, 411), (444, 443, 411, 412), (445, 444, 412, 413), (446, 445, 413, 414), (447, 446, 414, 415), (416, 447, 415, 384), (448, 511, 480, 449), (449, 480, 481, 450), (450, 481, 482, 451), (451, 482, 483, 452), (452, 483, 484, 453), (453, 484, 485, 454), (454, 485, 486, 455), (455, 486, 487, 456), (456, 487, 488, 457), (457, 488, 489, 458), (458, 489, 490, 459), (459, 490, 491, 460), (460, 491, 492, 461), (461, 492, 493, 462), (462, 493, 494, 463), (463, 494, 495, 464), (464, 495, 496, 465), (465, 496, 497, 466), (466, 497, 498, 467), (467, 498, 499, 468), (468, 499, 500, 469), (469, 500, 501, 470), (470, 501, 502, 471), (471, 502, 503, 472), (472, 503, 504, 473), (473, 504, 505, 474), (474, 505, 506, 475), (475, 506, 507, 476), (476, 507, 508, 477), (477, 508, 509, 478), (479, 510, 511, 448), (478, 509, 510, 479), (575, 543, 512, 544), (544, 512, 513, 545), (545, 513, 514, 546), (546, 514, 515, 547), (547, 515, 516, 548), (548, 516, 517, 549), (549, 517, 518, 550), (550, 518, 519, 551), (551, 519, 520, 552), (552, 520, 521, 553), (553, 521, 522, 554), (554, 522, 523, 555), (555, 523, 524, 556), (556, 524, 525, 557), (557, 525, 526, 558), (558, 526, 527, 559), (559, 527, 528, 560), (560, 528, 529, 561), (561, 529, 530, 562), (562, 530, 531, 563), (563, 531, 532, 564), (564, 532, 533, 565), (565, 533, 534, 566), (566, 534, 535, 567), (567, 535, 536, 568), (568, 536, 537, 569), (569, 537, 538, 570), (570, 538, 539, 571), (571, 539, 540, 572), (572, 540, 541, 573), (574, 542, 543, 575), (573, 541, 542, 574), (639, 576, 577, 608), (608, 577, 578, 609), (609, 578, 579, 610), (610, 579, 580, 611), (611, 580, 581, 612), (612, 581, 582, 613), (613, 582, 583, 614), (614, 583, 584, 615), (615, 584, 585, 616), (616, 585, 586, 617), (617, 586, 587, 618), (618, 587, 588, 619), (619, 588, 589, 620), (620, 589, 590, 621), (621, 590, 591, 622), (622, 591, 592, 623), (623, 592, 593, 624), (624, 593, 594, 625), (625, 594, 595, 626), (626, 595, 596, 627), (627, 596, 597, 628), (628, 597, 598, 629), (629, 598, 599, 630), (630, 599, 600, 631), (631, 600, 601, 632), (632, 601, 602, 633), (633, 602, 603, 634), (634, 603, 604, 635), (635, 604, 605, 636), (636, 605, 606, 637), (638, 607, 576, 639), (637, 606, 607, 638), (640, 672, 673, 641), (641, 673, 674, 642), (642, 674, 675, 643), (643, 675, 676, 644), (644, 676, 677, 645), (645, 677, 678, 646), (646, 678, 679, 647), (647, 679, 680, 648), (648, 680, 681, 649), (649, 681, 682, 650), (650, 682, 683, 651), (651, 683, 684, 652), (652, 684, 685, 653), (653, 685, 686, 654), (654, 686, 687, 655), (655, 687, 688, 656), (656, 688, 689, 657), (657, 689, 690, 658), (658, 690, 691, 659), (659, 691, 692, 660), (660, 692, 693, 661), (661, 693, 694, 662), (662, 694, 695, 663), (663, 695, 696, 664), (664, 696, 697, 665), (665, 697, 698, 666), (666, 698, 699, 667), (667, 699, 700, 668), (668, 700, 701, 669), (669, 701, 702, 670), (671, 703, 672, 640), (670, 702, 703, 671), (736, 704, 705, 737), (737, 705, 706, 738), (738, 706, 707, 739), (739, 707, 708, 740), (740, 708, 709, 741), (741, 709, 710, 742), (742, 710, 711, 743), (743, 711, 712, 744), (744, 712, 713, 745), (745, 713, 714, 746), (746, 714, 715, 747), (747, 715, 716, 748), (748, 716, 717, 749), (749, 717, 718, 750), (750, 718, 719, 751), (751, 719, 720, 752), (752, 720, 721, 753), (753, 721, 722, 754), (754, 722, 723, 755), (755, 723, 724, 756), (756, 724, 725, 757), (757, 725, 726, 758), (758, 726, 727, 759), (759, 727, 728, 760), (760, 728, 729, 761), (761, 729, 730, 762), (762, 730, 731, 763), (763, 731, 732, 764), (764, 732, 733, 765), (765, 733, 734, 766), (767, 735, 704, 736), (766, 734, 735, 767), (800, 768, 769, 801), (801, 769, 770, 802), (802, 770, 771, 803), (803, 771, 772, 804), (804, 772, 773, 805), (805, 773, 774, 806), (806, 774, 775, 807), (807, 775, 776, 808), (808, 776, 777, 809), (809, 777, 778, 810), (810, 778, 779, 811), (811, 779, 780, 812), (812, 780, 781, 813), (813, 781, 782, 814), (814, 782, 783, 815), (815, 783, 784, 816), (816, 784, 785, 817), (817, 785, 786, 818), (818, 786, 787, 819), (819, 787, 788, 820), (820, 788, 789, 821), (821, 789, 790, 822), (822, 790, 791, 823), (823, 791, 792, 824), (824, 792, 793, 825), (825, 793, 794, 826), (826, 794, 795, 827), (827, 795, 796, 828), (828, 796, 797, 829), (829, 797, 798, 830), (831, 799, 768, 800), (830, 798, 799, 831), (832, 864, 865, 833), (834, 866, 867, 835), (836, 868, 869, 837), (838, 870, 871, 839), (840, 872, 873, 841), (842, 874, 875, 843), (844, 876, 877, 845), (846, 878, 879, 847), (848, 880, 881, 849), (850, 882, 883, 851), (852, 884, 885, 853), (854, 886, 887, 855), (856, 888, 889, 857), (858, 890, 891, 859), (860, 892, 893, 861), (862, 894, 895, 863), (865, 897, 896, 833), (866, 898, 897, 865), (834, 899, 898, 866), (833, 896, 899, 834), (867, 901, 900, 835), (868, 902, 901, 867), (836, 903, 902, 868), (835, 900, 903, 836), (869, 905, 904, 837), (870, 906, 905, 869), (838, 907, 906, 870), (837, 904, 907, 838), (871, 909, 908, 839), (872, 910, 909, 871), (840, 911, 910, 872), (839, 908, 911, 840), (873, 913, 912, 841), (874, 914, 913, 873), (842, 915, 914, 874), (841, 912, 915, 842), (875, 917, 916, 843), (876, 918, 917, 875), (844, 919, 918, 876), (843, 916, 919, 844), (877, 921, 920, 845), (878, 922, 921, 877), (846, 923, 922, 878), (845, 920, 923, 846), (879, 925, 924, 847), (880, 926, 925, 879), (848, 927, 926, 880), (847, 924, 927, 848), (881, 929, 928, 849), (882, 930, 929, 881), (850, 931, 930, 882), (849, 928, 931, 850), (883, 933, 932, 851), (884, 934, 933, 883), (852, 935, 934, 884), (851, 932, 935, 852), (885, 937, 936, 853), (886, 938, 937, 885), (854, 939, 938, 886), (853, 936, 939, 854), (887, 941, 940, 855), (888, 942, 941, 887), (856, 943, 942, 888), (855, 940, 943, 856), (889, 945, 944, 857), (890, 946, 945, 889), (858, 947, 946, 890), (857, 944, 947, 858), (891, 949, 948, 859), (892, 950, 949, 891), (860, 951, 950, 892), (859, 948, 951, 860), (893, 953, 952, 861), (894, 954, 953, 893), (862, 955, 954, 894), (861, 952, 955, 862), (895, 957, 956, 863), (864, 958, 957, 895), (832, 959, 958, 864), (863, 956, 959, 832)])
me_cylinder_014.polygons.foreach_set('use_smooth', [0, 1, 1, 1, 1, 1, 1, 1, 1, 1, 1, 1, 1, 1, 1, 1, 1, 1, 1, 1, 1, 1, 1, 1, 1, 1, 1, 1, 1, 1, 1, 1, 1, 1, 1, 1, 1, 1, 1, 1, 1, 1, 1, 1, 1, 1, 1, 1, 1, 1, 1, 1, 1, 1, 1, 1, 1, 1, 1, 1, 1, 1, 1, 1, 1, 1, 1, 1, 1, 1, 1, 1, 1, 1, 1, 1, 1, 1, 1, 1, 1, 1, 1, 1, 1, 1, 1, 1, 1, 1, 1, 1, 1, 1, 1, 1, 1, 1, 1, 1, 1, 1, 1, 1, 1, 1, 1, 1, 1, 1, 1, 1, 1, 1, 1, 1, 1, 1, 1, 1, 1, 1, 1, 1, 1, 1, 1, 1, 1, 1, 1, 1, 1, 1, 1, 1, 1, 1, 1, 1, 1, 1, 1, 1, 1, 1, 1, 1, 1, 1, 1, 1, 1, 1, 1, 1, 1, 1, 1, 1, 1, 1, 1, 1, 1, 1, 1, 1, 1, 1, 1, 1, 1, 1, 1, 1, 1, 1, 1, 1, 1, 1, 1, 1, 1, 1, 1, 1, 1, 1, 1, 1, 1, 1, 1, 1, 1, 1, 1, 1, 1, 1, 1, 1, 1, 1, 1, 1, 1, 1, 1, 1, 1, 1, 1, 1, 1, 1, 1, 1, 1, 1, 1, 1, 1, 1, 1, 1, 1, 1, 1, 1, 1, 1, 1, 1, 1, 1, 1, 1, 1, 1, 1, 1, 1, 1, 1, 1, 1, 1, 1, 1, 1, 1, 1, 1, 1, 1, 1, 1, 1, 1, 1, 1, 1, 1, 1, 1, 1, 1, 1, 1, 1, 1, 1, 1, 1, 1, 1, 1, 1, 1, 1, 1, 1, 1, 1, 1, 1, 1, 1, 1, 1, 1, 1, 1, 1, 1, 1, 1, 1, 1, 1, 1, 1, 1, 1, 1, 1, 1, 1, 1, 1, 1, 1, 1, 1, 1, 1, 1, 1, 1, 1, 1, 1, 1, 1, 1, 1, 1, 1, 1, 1, 1, 1, 1, 1, 1, 1, 1, 1, 1, 1, 1, 1, 1, 1, 1, 1, 1, 1, 1, 1, 1, 1, 1, 1, 1, 1, 1, 1, 1, 1, 1, 1, 1, 1, 1, 1, 1, 1, 1, 1, 1, 1, 1, 1, 1, 1, 1, 1, 1, 1, 1, 1, 1, 0, 0, 0, 0, 0, 0, 0, 0, 0, 0, 0, 0, 0, 0, 0, 0, 0, 0, 0, 0, 0, 0, 0, 0, 0, 0, 0, 0, 0, 0, 0, 0, 0, 0, 0, 0, 0, 0, 0, 0, 0, 0, 0, 0, 0, 0, 0, 0, 0, 0, 0, 0, 0, 0, 0, 0, 0, 0, 0, 0, 0, 0, 0, 0, 0, 0, 0, 0, 0, 0, 0, 0, 0, 0, 0, 0, 0, 0, 0, 0])
me_cylinder_014.use_remesh_preserve_volume = False
me_cylinder_014.use_remesh_preserve_attributes = False
me_cylinder_014.use_mirror_vertex_groups = False
me_cylinder_014.update()
me_cylinder_005 = bpy.data.meshes.new('Cylinder.005')
me_cylinder_005.from_pydata([(-3.546e-14, 0.5, -0.3762), (0.09755, 0.4904, -0.3762), (0.1913, 0.4619, -0.3762), (0.2778, 0.4157, -0.3762), (0.3536, 0.3536, -0.3762), (0.4157, 0.2778, -0.3762), (0.4619, 0.1913, -0.3762), (0.4904, 0.09755, -0.3762), (0.5, 3.775e-08, -0.3762), (0.4904, -0.09755, -0.3762), (0.4619, -0.1913, -0.3762), (0.4157, -0.2778, -0.3762), (0.3536, -0.3536, -0.3762), (0.2778, -0.4157, -0.3762), (0.1913, -0.4619, -0.3762), (0.09755, -0.4904, -0.3762), (-1.629e-07, -0.5, -0.3762), (-0.09755, -0.4904, -0.3762), (-0.1913, -0.4619, -0.3762), (-0.2778, -0.4157, -0.3762), (-0.3536, -0.3536, -0.3762), (-0.4157, -0.2778, -0.3762), (-0.4619, -0.1913, -0.3762), (-0.4904, -0.09754, -0.3762), (-0.5, 4.828e-07, -0.3762), (-0.4904, 0.09755, -0.3762), (-0.4619, 0.1913, -0.3762), (-0.4157, 0.2778, -0.3762), (-0.3536, 0.3536, -0.3762), (-0.2778, 0.4157, -0.3762), (-0.1913, 0.4619, -0.3762), (-0.09754, 0.4904, -0.3762), (-6.822e-08, 0.4131, -0.4627), (-1.318e-07, 0.3227, -0.5), (0.08059, 0.4051, -0.4627), (0.06295, 0.3165, -0.5), (0.1581, 0.3816, -0.4627), (0.1235, 0.2981, -0.5), (0.2295, 0.3435, -0.4627), (0.1793, 0.2683, -0.5), (0.2921, 0.2921, -0.4627), (0.2282, 0.2282, -0.5), (0.3435, 0.2295, -0.4627), (0.2683, 0.1793, -0.5), (0.3816, 0.1581, -0.4627), (0.2981, 0.1235, -0.5), (0.4051, 0.08059, -0.4627), (0.3165, 0.06295, -0.5), (0.4131, 1.257e-08, -0.4627), (0.3227, -1.49e-08, -0.5), (0.4051, -0.08059, -0.4627), (0.3165, -0.06295, -0.5), (0.3816, -0.1581, -0.4627), (0.2981, -0.1235, -0.5), (0.3435, -0.2295, -0.4627), (0.2683, -0.1793, -0.5), (0.2921, -0.2921, -0.4627), (0.2282, -0.2282, -0.5), (0.2295, -0.3435, -0.4627), (0.1793, -0.2683, -0.5), (0.1581, -0.3816, -0.4627), (0.1235, -0.2981, -0.5), (0.08059, -0.4051, -0.4627), (0.06295, -0.3165, -0.5), (-9.849e-08, -0.4131, -0.4627), (-6.892e-08, -0.3227, -0.5), (-0.08059, -0.4051, -0.4627), (-0.06295, -0.3165, -0.5), (-0.1581, -0.3816, -0.4627), (-0.1235, -0.2981, -0.5), (-0.2295, -0.3435, -0.4627), (-0.1793, -0.2683, -0.5), (-0.2921, -0.2921, -0.4627), (-0.2282, -0.2282, -0.5), (-0.3435, -0.2295, -0.4627), (-0.2683, -0.1793, -0.5), (-0.3816, -0.1581, -0.4627), (-0.2981, -0.1235, -0.5), (-0.4051, -0.08059, -0.4627), (-0.3165, -0.06295, -0.5), (-0.4131, 4.782e-07, -0.4627), (-0.3227, 3.045e-07, -0.5), (-0.4051, 0.08059, -0.4627), (-0.3165, 0.06295, -0.5), (-0.3816, 0.1581, -0.4627), (-0.2981, 0.1235, -0.5), (-0.3435, 0.2295, -0.4627), (-0.2683, 0.1793, -0.5), (-0.2921, 0.2921, -0.4627), (-0.2281, 0.2282, -0.5), (-0.2295, 0.3435, -0.4627), (-0.1793, 0.2683, -0.5), (-0.1581, 0.3816, -0.4627), (-0.1235, 0.2981, -0.5), (-0.08058, 0.4051, -0.4627), (-0.06295, 0.3165, -0.5), (-1.246e-08, 0.4835, 0.5), (-8.433e-14, 0.5, 0.4836), (0.09755, 0.4904, 0.4836), (0.09433, 0.4742, 0.5), (0.1913, 0.4619, 0.4836), (0.185, 0.4467, 0.5), (0.2778, 0.4157, 0.4836), (0.2686, 0.402, 0.5), (0.3536, 0.3536, 0.4836), (0.3419, 0.3419, 0.5), (0.4157, 0.2778, 0.4836), (0.402, 0.2686, 0.5), (0.4619, 0.1913, 0.4836), (0.4467, 0.185, 0.5), (0.4904, 0.09755, 0.4836), (0.4742, 0.09433, 0.5), (0.5, 3.775e-08, 0.4836), (0.4835, 3.271e-08, 0.5), (0.4904, -0.09755, 0.4836), (0.4742, -0.09433, 0.5), (0.4619, -0.1913, 0.4836), (0.4467, -0.185, 0.5), (0.4157, -0.2778, 0.4836), (0.402, -0.2686, 0.5), (0.3536, -0.3536, 0.4836), (0.3419, -0.3419, 0.5), (0.2778, -0.4157, 0.4836), (0.2686, -0.402, 0.5), (0.1913, -0.4619, 0.4836), (0.185, -0.4467, 0.5), (0.09755, -0.4904, 0.4836), (0.09433, -0.4742, 0.5), (-1.629e-07, -0.5, 0.4836), (-1.529e-07, -0.4835, 0.5), (-0.09755, -0.4904, 0.4836), (-0.09433, -0.4742, 0.5), (-0.1913, -0.4619, 0.4836), (-0.185, -0.4467, 0.5), (-0.2778, -0.4157, 0.4836), (-0.2686, -0.402, 0.5), (-0.3536, -0.3536, 0.4836), (-0.3419, -0.3419, 0.5), (-0.4157, -0.2778, 0.4836), (-0.402, -0.2686, 0.5), (-0.4619, -0.1913, 0.4836), (-0.4467, -0.185, 0.5), (-0.4904, -0.09754, 0.4836), (-0.4742, -0.09433, 0.5), (-0.5, 4.828e-07, 0.4836), (-0.4835, 4.527e-07, 0.5), (-0.4904, 0.09755, 0.4836), (-0.4742, 0.09433, 0.5), (-0.4619, 0.1913, 0.4836), (-0.4467, 0.185, 0.5), (-0.4157, 0.2778, 0.4836), (-0.402, 0.2686, 0.5), (-0.3536, 0.3536, 0.4836), (-0.3419, 0.3419, 0.5), (-0.2778, 0.4157, 0.4836), (-0.2686, 0.402, 0.5), (-0.1913, 0.4619, 0.4836), (-0.185, 0.4467, 0.5), (-0.09754, 0.4904, 0.4836), (-0.09433, 0.4742, 0.5), (-6.968e-14, 0.5, 0.2258), (-0.09754, 0.4904, 0.2258), (0.09755, 0.4904, 0.2258), (0.1913, 0.4619, 0.2258), (0.2778, 0.4157, 0.2258), (0.3536, 0.3536, 0.2258), (0.4157, 0.2778, 0.2258), (0.4619, 0.1913, 0.2258), (0.4904, 0.09755, 0.2258), (0.5, 3.775e-08, 0.2258), (0.4904, -0.09755, 0.2258), (0.4619, -0.1913, 0.2258), (0.4157, -0.2778, 0.2258), (0.3536, -0.3536, 0.2258), (0.2778, -0.4157, 0.2258), (0.1913, -0.4619, 0.2258), (0.09755, -0.4904, 0.2258), (-1.629e-07, -0.5, 0.2258), (-0.09755, -0.4904, 0.2258), (-0.1913, -0.4619, 0.2258), (-0.2778, -0.4157, 0.2258), (-0.3536, -0.3536, 0.2258), (-0.4157, -0.2778, 0.2258), (-0.4619, -0.1913, 0.2258), (-0.4904, -0.09754, 0.2258), (-0.5, 4.828e-07, 0.2258), (-0.4904, 0.09755, 0.2258), (-0.4619, 0.1913, 0.2258), (-0.4157, 0.2778, 0.2258), (-0.3536, 0.3536, 0.2258), (-0.2778, 0.4157, 0.2258), (-0.1913, 0.4619, 0.2258), (-8.433e-14, 0.5, 0.4836), (0.09755, 0.4904, 0.4836), (0.1913, 0.4619, 0.4836), (0.2778, 0.4157, 0.4836), (0.3536, 0.3536, 0.4836), (0.4157, 0.2778, 0.4836), (0.4619, 0.1913, 0.4836), (0.4904, 0.09755, 0.4836), (0.5, 3.775e-08, 0.4836), (0.4904, -0.09755, 0.4836), (0.4619, -0.1913, 0.4836), (0.4157, -0.2778, 0.4836), (0.3536, -0.3536, 0.4836), (0.2778, -0.4157, 0.4836), (0.1913, -0.4619, 0.4836), (0.09755, -0.4904, 0.4836), (-1.629e-07, -0.5, 0.4836), (-0.09755, -0.4904, 0.4836), (-0.1913, -0.4619, 0.4836), (-0.2778, -0.4157, 0.4836), (-0.3536, -0.3536, 0.4836), (-0.4157, -0.2778, 0.4836), (-0.4619, -0.1913, 0.4836), (-0.4904, -0.09754, 0.4836), (-0.5, 4.828e-07, 0.4836), (-0.4904, 0.09755, 0.4836), (-0.4619, 0.1913, 0.4836), (-0.4157, 0.2778, 0.4836), (-0.3536, 0.3536, 0.4836), (-0.2778, 0.4157, 0.4836), (-0.1913, 0.4619, 0.4836), (-0.09754, 0.4904, 0.4836), (-6.968e-14, 0.5, 0.2258), (-0.09754, 0.4904, 0.2258), (0.09755, 0.4904, 0.2258), (0.1913, 0.4619, 0.2258), (0.2778, 0.4157, 0.2258), (0.3536, 0.3536, 0.2258), (0.4157, 0.2778, 0.2258), (0.4619, 0.1913, 0.2258), (0.4904, 0.09755, 0.2258), (0.5, 3.775e-08, 0.2258), (0.4904, -0.09755, 0.2258), (0.4619, -0.1913, 0.2258), (0.4157, -0.2778, 0.2258), (0.3536, -0.3536, 0.2258), (0.2778, -0.4157, 0.2258), (0.1913, -0.4619, 0.2258), (0.09755, -0.4904, 0.2258), (-1.629e-07, -0.5, 0.2258), (-0.09755, -0.4904, 0.2258), (-0.1913, -0.4619, 0.2258), (-0.2778, -0.4157, 0.2258), (-0.3536, -0.3536, 0.2258), (-0.4157, -0.2778, 0.2258), (-0.4619, -0.1913, 0.2258), (-0.4904, -0.09754, 0.2258), (-0.5, 4.828e-07, 0.2258), (-0.4904, 0.09755, 0.2258), (-0.4619, 0.1913, 0.2258), (-0.4157, 0.2778, 0.2258), (-0.3536, 0.3536, 0.2258), (-0.2778, 0.4157, 0.2258), (-0.1913, 0.4619, 0.2258), (-3.546e-14, 0.5, -0.3762), (0.09755, 0.4904, -0.3762), (0.1913, 0.4619, -0.3762), (0.2778, 0.4157, -0.3762), (0.3536, 0.3536, -0.3762), (0.4157, 0.2778, -0.3762), (0.4619, 0.1913, -0.3762), (0.4904, 0.09755, -0.3762), (0.5, 3.775e-08, -0.3762), (0.4904, -0.09755, -0.3762), (0.4619, -0.1913, -0.3762), (0.4157, -0.2778, -0.3762), (0.3536, -0.3536, -0.3762), (0.2778, -0.4157, -0.3762), (0.1913, -0.4619, -0.3762), (0.09755, -0.4904, -0.3762), (-1.629e-07, -0.5, -0.3762), (-0.09755, -0.4904, -0.3762), (-0.1913, -0.4619, -0.3762), (-0.2778, -0.4157, -0.3762), (-0.3536, -0.3536, -0.3762), (-0.4157, -0.2778, -0.3762), (-0.4619, -0.1913, -0.3762), (-0.4904, -0.09754, -0.3762), (-0.5, 4.828e-07, -0.3762), (-0.4904, 0.09755, -0.3762), (-0.4619, 0.1913, -0.3762), (-0.4157, 0.2778, -0.3762), (-0.3536, 0.3536, -0.3762), (-0.2778, 0.4157, -0.3762), (-0.1913, 0.4619, -0.3762), (-0.09754, 0.4904, -0.3762), (-5.502e-14, 0.5, -0.0321), (0.09755, 0.4904, -0.0321), (-0.09754, 0.4904, -0.0321), (0.1913, 0.4619, -0.0321), (0.2778, 0.4157, -0.0321), (0.3536, 0.3536, -0.0321), (0.4157, 0.2778, -0.0321), (0.4619, 0.1913, -0.0321), (0.4904, 0.09755, -0.0321), (0.5, 3.775e-08, -0.0321), (0.4904, -0.09755, -0.0321), (0.4619, -0.1913, -0.0321), (0.4157, -0.2778, -0.0321), (0.3536, -0.3536, -0.0321), (0.2778, -0.4157, -0.0321), (0.1913, -0.4619, -0.0321), (0.09755, -0.4904, -0.0321), (-1.629e-07, -0.5, -0.0321), (-0.09755, -0.4904, -0.0321), (-0.1913, -0.4619, -0.0321), (-0.2778, -0.4157, -0.0321), (-0.3536, -0.3536, -0.0321), (-0.4157, -0.2778, -0.0321), (-0.4619, -0.1913, -0.0321), (-0.4904, -0.09754, -0.0321), (-0.5, 4.828e-07, -0.0321), (-0.4904, 0.09755, -0.0321), (-0.4619, 0.1913, -0.0321), (-0.4157, 0.2778, -0.0321), (-0.3536, 0.3536, -0.0321), (-0.2778, 0.4157, -0.0321), (-0.1913, 0.4619, -0.0321), (-5.502e-14, 0.5, -0.0321), (0.09755, 0.4904, -0.0321), (-0.09754, 0.4904, -0.0321), (0.1913, 0.4619, -0.0321), (0.2778, 0.4157, -0.0321), (0.3536, 0.3536, -0.0321), (0.4157, 0.2778, -0.0321), (0.4619, 0.1913, -0.0321), (0.4904, 0.09755, -0.0321), (0.5, 3.775e-08, -0.0321), (0.4904, -0.09755, -0.0321), (0.4619, -0.1913, -0.0321), (0.4157, -0.2778, -0.0321), (0.3536, -0.3536, -0.0321), (0.2778, -0.4157, -0.0321), (0.1913, -0.4619, -0.0321), (0.09755, -0.4904, -0.0321), (-1.629e-07, -0.5, -0.0321), (-0.09755, -0.4904, -0.0321), (-0.1913, -0.4619, -0.0321), (-0.2778, -0.4157, -0.0321), (-0.3536, -0.3536, -0.0321), (-0.4157, -0.2778, -0.0321), (-0.4619, -0.1913, -0.0321), (-0.4904, -0.09754, -0.0321), (-0.5, 4.828e-07, -0.0321), (-0.4904, 0.09755, -0.0321), (-0.4619, 0.1913, -0.0321), (-0.4157, 0.2778, -0.0321), (-0.3536, 0.3536, -0.0321), (-0.2778, 0.4157, -0.0321), (-0.1913, 0.4619, -0.0321), (1.003e-08, 0.4095, 0.03909), (-0.07988, 0.4016, 0.03909), (0.07989, 0.4016, 0.03909), (0.1567, 0.3783, 0.03909), (0.2275, 0.3405, 0.03909), (0.2895, 0.2895, 0.03909), (0.3405, 0.2275, 0.03909), (0.3783, 0.1567, 0.03909), (0.4016, 0.07989, 0.03909), (0.4095, 5.789e-08, 0.03909), (0.4016, -0.07988, 0.03909), (0.3783, -0.1567, 0.03909), (0.3405, -0.2275, 0.03909), (0.2895, -0.2895, 0.03909), (0.2275, -0.3405, 0.03909), (0.1567, -0.3783, 0.03909), (0.07988, -0.4016, 0.03909), (-1.234e-07, -0.4095, 0.03909), (-0.07989, -0.4016, 0.03909), (-0.1567, -0.3783, 0.03909), (-0.2275, -0.3405, 0.03909), (-0.2895, -0.2895, 0.03909), (-0.3405, -0.2275, 0.03909), (-0.3783, -0.1567, 0.03909), (-0.4016, -0.07988, 0.03909), (-0.4095, 4.224e-07, 0.03909), (-0.4016, 0.07989, 0.03909), (-0.3783, 0.1567, 0.03909), (-0.3405, 0.2275, 0.03909), (-0.2895, 0.2895, 0.03909), (-0.2275, 0.3405, 0.03909), (-0.1567, 0.3783, 0.03909), (-6.968e-14, 0.5, 0.2258), (-0.09754, 0.4904, 0.2258), (0.09755, 0.4904, 0.2258), (0.1913, 0.4619, 0.2258), (0.2778, 0.4157, 0.2258), (0.3536, 0.3536, 0.2258), (0.4157, 0.2778, 0.2258), (0.4619, 0.1913, 0.2258), (0.4904, 0.09755, 0.2258), (0.5, 3.775e-08, 0.2258), (0.4904, -0.09755, 0.2258), (0.4619, -0.1913, 0.2258), (0.4157, -0.2778, 0.2258), (0.3536, -0.3536, 0.2258), (0.2778, -0.4157, 0.2258), (0.1913, -0.4619, 0.2258), (0.09755, -0.4904, 0.2258), (-1.629e-07, -0.5, 0.2258), (-0.09755, -0.4904, 0.2258), (-0.1913, -0.4619, 0.2258), (-0.2778, -0.4157, 0.2258), (-0.3536, -0.3536, 0.2258), (-0.4157, -0.2778, 0.2258), (-0.4619, -0.1913, 0.2258), (-0.4904, -0.09754, 0.2258), (-0.5, 4.828e-07, 0.2258), (-0.4904, 0.09755, 0.2258), (-0.4619, 0.1913, 0.2258), (-0.4157, 0.2778, 0.2258), (-0.3536, 0.3536, 0.2258), (-0.2778, 0.4157, 0.2258), (-0.1913, 0.4619, 0.2258), (1.003e-08, 0.4095, 0.1497), (-0.07988, 0.4016, 0.1497), (0.07989, 0.4016, 0.1497), (0.1567, 0.3783, 0.1497), (0.2275, 0.3405, 0.1497), (0.2895, 0.2895, 0.1497), (0.3405, 0.2275, 0.1497), (0.3783, 0.1567, 0.1497), (0.4016, 0.07989, 0.1497), (0.4095, 5.789e-08, 0.1497), (0.4016, -0.07988, 0.1497), (0.3783, -0.1567, 0.1497), (0.3405, -0.2275, 0.1497), (0.2895, -0.2895, 0.1497), (0.2275, -0.3405, 0.1497), (0.1567, -0.3783, 0.1497), (0.07988, -0.4016, 0.1497), (-1.234e-07, -0.4095, 0.1497), (-0.07989, -0.4016, 0.1497), (-0.1567, -0.3783, 0.1497), (-0.2275, -0.3405, 0.1497), (-0.2895, -0.2895, 0.1497), (-0.3405, -0.2275, 0.1497), (-0.3783, -0.1567, 0.1497), (-0.4016, -0.07988, 0.1497), (-0.4095, 4.224e-07, 0.1497), (-0.4016, 0.07989, 0.1497), (-0.3783, 0.1567, 0.1497), (-0.3405, 0.2275, 0.1497), (-0.2895, 0.2895, 0.1497), (-0.2275, 0.3405, 0.1497), (-0.1567, 0.3783, 0.1497), (1.003e-08, 0.4095, 0.03909), (-0.07988, 0.4016, 0.03909), (0.07989, 0.4016, 0.03909), (0.1567, 0.3783, 0.03909), (0.2275, 0.3405, 0.03909), (0.2895, 0.2895, 0.03909), (0.3405, 0.2275, 0.03909), (0.3783, 0.1567, 0.03909), (0.4016, 0.07989, 0.03909), (0.4095, 5.789e-08, 0.03909), (0.4016, -0.07988, 0.03909), (0.3783, -0.1567, 0.03909), (0.3405, -0.2275, 0.03909), (0.2895, -0.2895, 0.03909), (0.2275, -0.3405, 0.03909), (0.1567, -0.3783, 0.03909), (0.07988, -0.4016, 0.03909), (-1.234e-07, -0.4095, 0.03909), (-0.07989, -0.4016, 0.03909), (-0.1567, -0.3783, 0.03909), (-0.2275, -0.3405, 0.03909), (-0.2895, -0.2895, 0.03909), (-0.3405, -0.2275, 0.03909), (-0.3783, -0.1567, 0.03909), (-0.4016, -0.07988, 0.03909), (-0.4095, 4.224e-07, 0.03909), (-0.4016, 0.07989, 0.03909), (-0.3783, 0.1567, 0.03909), (-0.3405, 0.2275, 0.03909), (-0.2895, 0.2895, 0.03909), (-0.2275, 0.3405, 0.03909), (-0.1567, 0.3783, 0.03909), (1.003e-08, 0.4095, 0.1497), (-0.07988, 0.4016, 0.1497), (0.07989, 0.4016, 0.1497), (0.1567, 0.3783, 0.1497), (0.2275, 0.3405, 0.1497), (0.2895, 0.2895, 0.1497), (0.3405, 0.2275, 0.1497), (0.3783, 0.1567, 0.1497), (0.4016, 0.07989, 0.1497), (0.4095, 5.789e-08, 0.1497), (0.4016, -0.07988, 0.1497), (0.3783, -0.1567, 0.1497), (0.3405, -0.2275, 0.1497), (0.2895, -0.2895, 0.1497), (0.2275, -0.3405, 0.1497), (0.1567, -0.3783, 0.1497), (0.07988, -0.4016, 0.1497), (-1.234e-07, -0.4095, 0.1497), (-0.07989, -0.4016, 0.1497), (-0.1567, -0.3783, 0.1497), (-0.2275, -0.3405, 0.1497), (-0.2895, -0.2895, 0.1497), (-0.3405, -0.2275, 0.1497), (-0.3783, -0.1567, 0.1497), (-0.4016, -0.07988, 0.1497), (-0.4095, 4.224e-07, 0.1497), (-0.4016, 0.07989, 0.1497), (-0.3783, 0.1567, 0.1497), (-0.3405, 0.2275, 0.1497), (-0.2895, 0.2895, 0.1497), (-0.2275, 0.3405, 0.1497), (-0.1567, 0.3783, 0.1497)], [], [(33, 35, 37, 39, 41, 43, 45, 47, 49, 51, 53, 55, 57, 59, 61, 63, 65, 67, 69, 71, 73, 75, 77, 79, 81, 83, 85, 87, 89, 91, 93, 95), (2, 3, 38, 36), (3, 4, 40, 38), (4, 5, 42, 40), (5, 6, 44, 42), (6, 7, 46, 44), (7, 8, 48, 46), (8, 9, 50, 48), (9, 10, 52, 50), (10, 11, 54, 52), (11, 12, 56, 54), (12, 13, 58, 56), (13, 14, 60, 58), (14, 15, 62, 60), (15, 16, 64, 62), (16, 17, 66, 64), (17, 18, 68, 66), (18, 19, 70, 68), (19, 20, 72, 70), (20, 21, 74, 72), (21, 22, 76, 74), (22, 23, 78, 76), (23, 24, 80, 78), (24, 25, 82, 80), (25, 26, 84, 82), (26, 27, 86, 84), (27, 28, 88, 86), (28, 29, 90, 88), (29, 30, 92, 90), (30, 31, 94, 92), (1, 2, 36, 34), (31, 0, 32, 94), (35, 33, 32, 34), (37, 35, 34, 36), (39, 37, 36, 38), (41, 39, 38, 40), (43, 41, 40, 42), (45, 43, 42, 44), (47, 45, 44, 46), (49, 47, 46, 48), (51, 49, 48, 50), (53, 51, 50, 52), (55, 53, 52, 54), (57, 55, 54, 56), (59, 57, 56, 58), (61, 59, 58, 60), (63, 61, 60, 62), (65, 63, 62, 64), (67, 65, 64, 66), (69, 67, 66, 68), (71, 69, 68, 70), (73, 71, 70, 72), (75, 73, 72, 74), (77, 75, 74, 76), (79, 77, 76, 78), (81, 79, 78, 80), (83, 81, 80, 82), (85, 83, 82, 84), (87, 85, 84, 86), (89, 87, 86, 88), (91, 89, 88, 90), (93, 91, 90, 92), (95, 93, 92, 94), (33, 95, 94, 32), (0, 1, 34, 32), (162, 98, 100, 163), (164, 102, 104, 165), (165, 104, 106, 166), (166, 106, 108, 167), (167, 108, 110, 168), (168, 110, 112, 169), (169, 112, 114, 170), (170, 114, 116, 171), (171, 116, 118, 172), (172, 118, 120, 173), (173, 120, 122, 174), (174, 122, 124, 175), (175, 124, 126, 176), (176, 126, 128, 177), (177, 128, 130, 178), (178, 130, 132, 179), (179, 132, 134, 180), (180, 134, 136, 181), (181, 136, 138, 182), (182, 138, 140, 183), (183, 140, 142, 184), (184, 142, 144, 185), (185, 144, 146, 186), (186, 146, 148, 187), (187, 148, 150, 188), (188, 150, 152, 189), (189, 152, 154, 190), (190, 154, 156, 191), (191, 156, 158, 161), (161, 158, 97, 160), (163, 100, 102, 164), (99, 96, 159, 157, 155, 153, 151, 149, 147, 145, 143, 141, 139, 137, 135, 133, 131, 129, 127, 125, 123, 121, 119, 117, 115, 113, 111, 109, 107, 105, 103, 101), (98, 97, 96, 99), (100, 98, 99, 101), (102, 100, 101, 103), (104, 102, 103, 105), (106, 104, 105, 107), (108, 106, 107, 109), (110, 108, 109, 111), (112, 110, 111, 113), (114, 112, 113, 115), (116, 114, 115, 117), (118, 116, 117, 119), (120, 118, 119, 121), (122, 120, 121, 123), (124, 122, 123, 125), (126, 124, 125, 127), (128, 126, 127, 129), (130, 128, 129, 131), (132, 130, 131, 133), (134, 132, 133, 135), (136, 134, 135, 137), (138, 136, 137, 139), (140, 138, 139, 141), (142, 140, 141, 143), (144, 142, 143, 145), (146, 144, 145, 147), (148, 146, 147, 149), (150, 148, 149, 151), (152, 150, 151, 153), (154, 152, 153, 155), (156, 154, 155, 157), (158, 156, 157, 159), (97, 158, 159, 96), (160, 97, 98, 162), (226, 193, 194, 227), (228, 195, 196, 229), (229, 196, 197, 230), (230, 197, 198, 231), (231, 198, 199, 232), (232, 199, 200, 233), (233, 200, 201, 234), (234, 201, 202, 235), (235, 202, 203, 236), (236, 203, 204, 237), (237, 204, 205, 238), (238, 205, 206, 239), (239, 206, 207, 240), (240, 207, 208, 241), (241, 208, 209, 242), (242, 209, 210, 243), (243, 210, 211, 244), (244, 211, 212, 245), (245, 212, 213, 246), (246, 213, 214, 247), (247, 214, 215, 248), (248, 215, 216, 249), (249, 216, 217, 250), (250, 217, 218, 251), (251, 218, 219, 252), (252, 219, 220, 253), (253, 220, 221, 254), (254, 221, 222, 255), (255, 222, 223, 225), (225, 223, 192, 224), (227, 194, 195, 228), (224, 192, 193, 226), (257, 289, 291, 258), (259, 292, 293, 260), (260, 293, 294, 261), (261, 294, 295, 262), (262, 295, 296, 263), (263, 296, 297, 264), (264, 297, 298, 265), (265, 298, 299, 266), (266, 299, 300, 267), (267, 300, 301, 268), (268, 301, 302, 269), (269, 302, 303, 270), (270, 303, 304, 271), (271, 304, 305, 272), (272, 305, 306, 273), (273, 306, 307, 274), (274, 307, 308, 275), (275, 308, 309, 276), (276, 309, 310, 277), (277, 310, 311, 278), (278, 311, 312, 279), (279, 312, 313, 280), (280, 313, 314, 281), (281, 314, 315, 282), (282, 315, 316, 283), (283, 316, 317, 284), (284, 317, 318, 285), (285, 318, 319, 286), (286, 319, 290, 287), (287, 290, 288, 256), (258, 291, 292, 259), (256, 288, 289, 257), (321, 354, 355, 323), (324, 356, 357, 325), (325, 357, 358, 326), (326, 358, 359, 327), (327, 359, 360, 328), (328, 360, 361, 329), (329, 361, 362, 330), (330, 362, 363, 331), (331, 363, 364, 332), (332, 364, 365, 333), (333, 365, 366, 334), (334, 366, 367, 335), (335, 367, 368, 336), (336, 368, 369, 337), (337, 369, 370, 338), (338, 370, 371, 339), (339, 371, 372, 340), (340, 372, 373, 341), (341, 373, 374, 342), (342, 374, 375, 343), (343, 375, 376, 344), (344, 376, 377, 345), (345, 377, 378, 346), (346, 378, 379, 347), (347, 379, 380, 348), (348, 380, 381, 349), (349, 381, 382, 350), (350, 382, 383, 351), (351, 383, 353, 322), (322, 353, 352, 320), (323, 355, 356, 324), (320, 352, 354, 321), (418, 386, 387, 419), (420, 388, 389, 421), (421, 389, 390, 422), (422, 390, 391, 423), (423, 391, 392, 424), (424, 392, 393, 425), (425, 393, 394, 426), (426, 394, 395, 427), (427, 395, 396, 428), (428, 396, 397, 429), (429, 397, 398, 430), (430, 398, 399, 431), (431, 399, 400, 432), (432, 400, 401, 433), (433, 401, 402, 434), (434, 402, 403, 435), (435, 403, 404, 436), (436, 404, 405, 437), (437, 405, 406, 438), (438, 406, 407, 439), (439, 407, 408, 440), (440, 408, 409, 441), (441, 409, 410, 442), (442, 410, 411, 443), (443, 411, 412, 444), (444, 412, 413, 445), (445, 413, 414, 446), (446, 414, 415, 447), (447, 415, 385, 417), (417, 385, 384, 416), (419, 387, 388, 420), (416, 384, 386, 418), (450, 482, 483, 451), (452, 484, 485, 453), (453, 485, 486, 454), (454, 486, 487, 455), (455, 487, 488, 456), (456, 488, 489, 457), (457, 489, 490, 458), (458, 490, 491, 459), (459, 491, 492, 460), (460, 492, 493, 461), (461, 493, 494, 462), (462, 494, 495, 463), (463, 495, 496, 464), (464, 496, 497, 465), (465, 497, 498, 466), (466, 498, 499, 467), (467, 499, 500, 468), (468, 500, 501, 469), (469, 501, 502, 470), (470, 502, 503, 471), (471, 503, 504, 472), (472, 504, 505, 473), (473, 505, 506, 474), (474, 506, 507, 475), (475, 507, 508, 476), (476, 508, 509, 477), (477, 509, 510, 478), (478, 510, 511, 479), (479, 511, 481, 449), (449, 481, 480, 448), (451, 483, 484, 452), (448, 480, 482, 450)])
me_cylinder_005.polygons.foreach_set('use_smooth', [True] * 290)
me_cylinder_005.use_remesh_preserve_volume = False
me_cylinder_005.use_remesh_preserve_attributes = False
me_cylinder_005.use_mirror_vertex_groups = False
me_cylinder_005.update()
me_cube = bpy.data.meshes.new('Cube')
me_cube.from_pydata([(-1.25, -1.0, 0.2198), (-1.0, 1.0, 0.2198), (1.0, 1.0, 0.2198), (1.0, -1.0, 0.2198), (-1.25, -1.0, 1.0), (-1.0, 1.0, 1.0), (1.0, 1.0, 1.0), (1.0, -1.0, 1.0), (-1.25, -4.145, 2.109), (-1.0, -2.145, 2.109), (1.0, -2.145, 2.109), (1.0, -4.145, 2.109), (1.0, -1.649, 0.1649), (1.0, 1.342, 0.1649), (-1.0, 1.342, 0.1649), (-1.38, -1.649, 0.1649), (1.0, -1.649, -0.03233), (1.0, 1.342, -0.03233), (-1.0, 1.342, -0.03233), (-1.38, -1.649, -0.03233), (-1.25, -1.0, -0.2198), (-1.0, 1.0, -0.2198), (1.0, 1.0, -0.2198), (1.0, -1.0, -0.2198), (-1.25, -1.0, -1.0), (-1.0, 1.0, -1.0), (1.0, 1.0, -1.0), (1.0, -1.0, -1.0), (-1.25, -4.145, -2.109), (-1.0, -2.145, -2.109), (1.0, -2.145, -2.109), (1.0, -4.145, -2.109), (1.0, -1.649, -0.1649), (1.0, 1.342, -0.1649), (-1.0, 1.342, -0.1649), (-1.38, -1.649, -0.1649), (1.0, -1.649, 0.03233), (1.0, 1.342, 0.03233), (-1.0, 1.342, 0.03233), (-1.38, -1.649, 0.03234), (-1.25, -30.19, 0.2198), (-1.0, -32.19, 0.2198), (1.0, -32.19, 0.2198), (1.0, -30.19, 0.2198), (-1.25, -30.19, 1.0), (-1.0, -32.19, 1.0), (1.0, -32.19, 1.0), (1.0, -30.19, 1.0), (-1.25, -27.04, 2.109), (-1.0, -29.04, 2.109), (1.0, -29.04, 2.109), (1.0, -27.04, 2.109), (1.0, -29.54, 0.1649), (1.0, -32.53, 0.1649), (-1.0, -32.53, 0.1649), (-1.38, -29.54, 0.1649), (1.0, -29.54, -0.03233), (1.0, -32.53, -0.03233), (-1.0, -32.53, -0.03233), (-1.38, -29.54, -0.03233), (-1.25, -30.19, -0.2198), (-1.0, -32.19, -0.2198), (1.0, -32.19, -0.2198), (1.0, -30.19, -0.2198), (-1.25, -30.19, -1.0), (-1.0, -32.19, -1.0), (1.0, -32.19, -1.0), (1.0, -30.19, -1.0), (-1.25, -27.04, -2.109), (-1.0, -29.04, -2.109), (1.0, -29.04, -2.109), (1.0, -27.04, -2.109), (1.0, -29.54, -0.1649), (1.0, -32.53, -0.1649), (-1.0, -32.53, -0.1649), (-1.38, -29.54, -0.1649), (1.0, -29.54, 0.03233), (1.0, -32.53, 0.03233), (-1.0, -32.53, 0.03233), (-1.38, -29.54, 0.03234)], [], [(4, 5, 1, 0), (5, 6, 2, 1), (6, 7, 3, 2), (7, 4, 0, 3), (3, 0, 15, 12), (4, 7, 11, 8), (11, 10, 9, 8), (7, 6, 10, 11), (6, 5, 9, 10), (5, 4, 8, 9), (0, 1, 14, 15), (1, 2, 13, 14), (2, 3, 12, 13), (15, 14, 18, 19), (19, 18, 17, 16), (14, 13, 17, 18), (13, 12, 16, 17), (12, 15, 19, 16), (24, 20, 21, 25), (25, 21, 22, 26), (26, 22, 23, 27), (27, 23, 20, 24), (23, 32, 35, 20), (24, 28, 31, 27), (31, 28, 29, 30), (27, 31, 30, 26), (26, 30, 29, 25), (25, 29, 28, 24), (20, 35, 34, 21), (21, 34, 33, 22), (22, 33, 32, 23), (35, 39, 38, 34), (39, 36, 37, 38), (34, 38, 37, 33), (33, 37, 36, 32), (32, 36, 39, 35), (44, 40, 41, 45), (45, 41, 42, 46), (46, 42, 43, 47), (47, 43, 40, 44), (43, 52, 55, 40), (44, 48, 51, 47), (51, 48, 49, 50), (47, 51, 50, 46), (46, 50, 49, 45), (45, 49, 48, 44), (40, 55, 54, 41), (41, 54, 53, 42), (42, 53, 52, 43), (55, 59, 58, 54), (59, 56, 57, 58), (54, 58, 57, 53), (53, 57, 56, 52), (52, 56, 59, 55), (64, 65, 61, 60), (65, 66, 62, 61), (66, 67, 63, 62), (67, 64, 60, 63), (63, 60, 75, 72), (64, 67, 71, 68), (71, 70, 69, 68), (67, 66, 70, 71), (66, 65, 69, 70), (65, 64, 68, 69), (60, 61, 74, 75), (61, 62, 73, 74), (62, 63, 72, 73), (75, 74, 78, 79), (79, 78, 77, 76), (74, 73, 77, 78), (73, 72, 76, 77), (72, 75, 79, 76)])
me_cube.use_remesh_preserve_volume = False
me_cube.use_remesh_preserve_attributes = False
me_cube.use_mirror_vertex_groups = False
me_cube.update()
me_cylinder_004 = bpy.data.meshes.new('Cylinder.004')
me_cylinder_004.from_pydata([(0.0, 0.5, -0.5), (0.06818, 0.4423, -0.00256), (0.09755, 0.4904, -0.5), (0.1532, 0.4205, -0.00256), (0.1913, 0.4619, -0.5), (0.2322, 0.3825, -0.00256), (0.2778, 0.4157, -0.5), (0.3024, 0.3299, -0.00256), (0.3536, 0.3536, -0.5), (0.361, 0.2645, -0.00256), (0.4157, 0.2778, -0.5), (0.4056, 0.189, -0.00256), (0.4619, 0.1913, -0.5), (0.4347, 0.1063, -0.00256), (0.4904, 0.09755, -0.5), (0.4471, 0.01942, -0.00256), (0.5, 3.775e-08, -0.5), (0.4423, -0.06818, -0.00256), (0.4904, -0.09755, -0.5), (0.4205, -0.1532, -0.00256), (0.4619, -0.1913, -0.5), (0.3825, -0.2322, -0.00256), (0.4157, -0.2778, -0.5), (0.3299, -0.3024, -0.00256), (0.3536, -0.3536, -0.5), (0.2645, -0.361, -0.00256), (0.2778, -0.4157, -0.5), (0.189, -0.4056, -0.00256), (0.1913, -0.4619, -0.5), (0.1063, -0.4347, -0.00256), (0.09755, -0.4904, -0.5), (0.01942, -0.4471, -0.00256), (-1.629e-07, -0.5, -0.5), (-0.06818, -0.4423, -0.00256), (-0.09755, -0.4904, -0.5), (-0.1532, -0.4205, -0.00256), (-0.1913, -0.4619, -0.5), (-0.2322, -0.3825, -0.00256), (-0.2778, -0.4157, -0.5), (-0.3024, -0.3299, -0.00256), (-0.3536, -0.3536, -0.5), (-0.361, -0.2645, -0.00256), (-0.4157, -0.2778, -0.5), (-0.4056, -0.189, -0.00256), (-0.4619, -0.1913, -0.5), (-0.4347, -0.1063, -0.00256), (-0.4904, -0.09754, -0.5), (-0.4471, -0.01942, -0.00256), (-0.5, 4.828e-07, -0.5), (-0.4423, 0.06818, -0.00256), (-0.4904, 0.09755, -0.5), (-0.4205, 0.1532, -0.00256), (-0.4619, 0.1913, -0.5), (-0.3825, 0.2322, -0.00256), (-0.4157, 0.2778, -0.5), (-0.3299, 0.3024, -0.00256), (-0.3536, 0.3536, -0.5), (-0.2645, 0.361, -0.00256), (-0.2778, 0.4157, -0.5), (-0.189, 0.4056, -0.00256), (-0.1913, 0.4619, -0.5), (-0.1063, 0.4347, -0.00256), (-0.09754, 0.4904, -0.5), (-0.01941, 0.4471, -0.00256), (0.2366, 0.9488, -0.5), (0.3387, 0.807, -0.00256), (0.4177, 0.769, -0.00256), (0.3304, 0.9203, -0.5), (0.5817, 0.786, -0.5), (0.6217, 0.616, -0.00256), (0.6802, 0.5506, -0.00256), (0.6574, 0.7238, -0.5), (0.8382, 0.5036, -0.5), (0.8101, 0.3312, -0.00256), (0.8392, 0.2484, -0.00256), (0.8844, 0.4171, -0.5), (0.9671, 0.1445, -0.5), (0.8752, -0.004055, -0.00256), (0.8704, -0.09165, -0.00256), (0.9767, 0.04695, -0.5), (0.9488, -0.2366, -0.5), (0.807, -0.3387, -0.00256), (0.769, -0.4177, -0.00256), (0.9203, -0.3304, -0.5), (0.786, -0.5817, -0.5), (0.616, -0.6217, -0.00256), (0.5506, -0.6802, -0.00256), (0.7238, -0.6574, -0.5), (0.5036, -0.8382, -0.5), (0.3312, -0.8101, -0.00256), (0.2484, -0.8392, -0.00256), (0.4171, -0.8844, -0.5), (0.1445, -0.9671, -0.5), (-0.004055, -0.8752, -0.00256), (-0.09165, -0.8704, -0.00256), (0.04695, -0.9767, -0.5), (-0.2366, -0.9488, -0.5), (-0.3387, -0.807, -0.00256), (-0.4177, -0.769, -0.00256), (-0.3304, -0.9203, -0.5), (-0.5817, -0.786, -0.5), (-0.6217, -0.616, -0.00256), (-0.6802, -0.5506, -0.00256), (-0.6574, -0.7238, -0.5), (-0.8382, -0.5036, -0.5), (-0.8101, -0.3312, -0.00256), (-0.8392, -0.2484, -0.00256), (-0.8844, -0.4171, -0.5), (-0.9671, -0.1445, -0.5), (-0.8752, 0.004056, -0.00256), (-0.8704, 0.09165, -0.00256), (-0.9767, -0.04695, -0.5), (-0.9488, 0.2366, -0.5), (-0.807, 0.3387, -0.00256), (-0.769, 0.4177, -0.00256), (-0.9203, 0.3304, -0.5), (-0.786, 0.5817, -0.5), (-0.616, 0.6217, -0.00256), (-0.5506, 0.6802, -0.00256), (-0.7238, 0.6574, -0.5), (-0.5036, 0.8382, -0.5), (-0.3312, 0.8101, -0.00256), (-0.2484, 0.8392, -0.00256), (-0.4171, 0.8844, -0.5), (-0.1445, 0.9671, -0.5), (0.004056, 0.8752, -0.00256), (0.09165, 0.8704, -0.00256), (-0.04695, 0.9767, -0.5)], [], [(0, 1, 3, 2), (4, 5, 7, 6), (8, 9, 11, 10), (12, 13, 15, 14), (16, 17, 19, 18), (20, 21, 23, 22), (24, 25, 27, 26), (28, 29, 31, 30), (32, 33, 35, 34), (36, 37, 39, 38), (40, 41, 43, 42), (44, 45, 47, 46), (48, 49, 51, 50), (52, 53, 55, 54), (56, 57, 59, 58), (3, 1, 63, 61, 59, 57, 55, 53, 51, 49, 47, 45, 43, 41, 39, 37, 35, 33, 31, 29, 27, 25, 23, 21, 19, 17, 15, 13, 11, 9, 7, 5), (60, 61, 63, 62), (0, 2, 4, 6, 8, 10, 12, 14, 16, 18, 20, 22, 24, 26, 28, 30, 32, 34, 36, 38, 40, 42, 44, 46, 48, 50, 52, 54, 56, 58, 60, 62), (64, 65, 66, 67), (3, 65, 64, 2), (5, 66, 65, 3), (4, 67, 66, 5), (2, 64, 67, 4), (68, 69, 70, 71), (7, 69, 68, 6), (9, 70, 69, 7), (8, 71, 70, 9), (6, 68, 71, 8), (72, 73, 74, 75), (11, 73, 72, 10), (13, 74, 73, 11), (12, 75, 74, 13), (10, 72, 75, 12), (76, 77, 78, 79), (15, 77, 76, 14), (17, 78, 77, 15), (16, 79, 78, 17), (14, 76, 79, 16), (80, 81, 82, 83), (19, 81, 80, 18), (21, 82, 81, 19), (20, 83, 82, 21), (18, 80, 83, 20), (84, 85, 86, 87), (23, 85, 84, 22), (25, 86, 85, 23), (24, 87, 86, 25), (22, 84, 87, 24), (88, 89, 90, 91), (27, 89, 88, 26), (29, 90, 89, 27), (28, 91, 90, 29), (26, 88, 91, 28), (92, 93, 94, 95), (31, 93, 92, 30), (33, 94, 93, 31), (32, 95, 94, 33), (30, 92, 95, 32), (96, 97, 98, 99), (35, 97, 96, 34), (37, 98, 97, 35), (36, 99, 98, 37), (34, 96, 99, 36), (100, 101, 102, 103), (39, 101, 100, 38), (41, 102, 101, 39), (40, 103, 102, 41), (38, 100, 103, 40), (104, 105, 106, 107), (43, 105, 104, 42), (45, 106, 105, 43), (44, 107, 106, 45), (42, 104, 107, 44), (108, 109, 110, 111), (47, 109, 108, 46), (49, 110, 109, 47), (48, 111, 110, 49), (46, 108, 111, 48), (112, 113, 114, 115), (51, 113, 112, 50), (53, 114, 113, 51), (52, 115, 114, 53), (50, 112, 115, 52), (116, 117, 118, 119), (55, 117, 116, 54), (57, 118, 117, 55), (56, 119, 118, 57), (54, 116, 119, 56), (120, 121, 122, 123), (59, 121, 120, 58), (61, 122, 121, 59), (60, 123, 122, 61), (58, 120, 123, 60), (124, 125, 126, 127), (63, 125, 124, 62), (1, 126, 125, 63), (0, 127, 126, 1), (62, 124, 127, 0)])
me_cylinder_004.use_remesh_preserve_volume = False
me_cylinder_004.use_remesh_preserve_attributes = False
me_cylinder_004.use_mirror_vertex_groups = False
me_cylinder_004.update()
me_torus = bpy.data.meshes.new('Torus')
me_torus.from_pydata([(0.46, -0.7967, -0.1386), (0.42, -0.7275, 1.959e-17), (0.8614, 0.0, -0.08), (1.0, 0.0, -0.16), (1.135, 0.2412, 0.0), (0.3337, -1.027, -0.1386), (0.309, -0.9511, -0.16), (0.2662, -0.8193, -0.08), (0.8426, 0.1791, -0.08), (1.056, 0.2245, -0.1386), (1.114, 0.2367, -0.08), (1.06, 0.4718, 0.0), (0.2596, -0.7989, 1.959e-17), (0.1045, -0.9945, -0.16), (0.7674, 0.3417, 1.959e-17), (0.8405, 0.3742, -0.1386), (0.9866, 0.4393, -0.1386), (1.04, 0.4631, -0.08), (0.9385, 0.6818, 0.0), (0.09004, -0.8567, -0.08), (0.0878, -0.8354, 1.959e-17), (0.1213, -1.154, 0.0), (0.7443, 0.5408, -0.1386), (0.809, 0.5878, -0.16), (0.9211, 0.6692, -0.08), (0.7762, 0.862, 0.0), (-0.1129, -1.074, -0.1386), (-0.1045, -0.9945, -0.16), (-0.0878, -0.8354, 1.959e-17), (0.5764, 0.6402, -0.08), (0.7227, 0.8026, -0.1386), (-0.1213, -1.154, 0.0), (-0.3337, -1.027, -0.1386), (0.42, 0.7275, 1.959e-17), (0.4307, 0.746, -0.08), (0.3585, 1.103, 0.0), (-0.5693, -0.986, -0.08), (0.2596, 0.7989, 1.959e-17), (0.2843, 0.875, -0.1386), (0.3337, 1.027, -0.1386), (-0.58, -1.005, 0.0), (0.09617, 0.915, -0.1386), (0.1045, 0.9945, -0.16), (0.1129, 1.074, -0.1386), (-0.7618, -0.8461, -0.08), (-0.119, 1.132, -0.08), (-0.3585, 1.103, 0.0), (-0.9211, -0.6692, -0.08), (-0.2596, 0.7989, 1.959e-17), (-0.2843, 0.875, -0.1386), (-0.3337, 1.027, -0.1386), (-0.3518, 1.083, -0.08), (-0.6969, -0.5063, -0.08), (-0.6796, -0.4937, 1.959e-17), (-0.9385, -0.6818, 0.0), (-0.42, 0.7275, 1.959e-17), (-0.4307, 0.746, -0.08), (-0.46, 0.7967, -0.1386), (-0.54, 0.9353, -0.1386), (-0.9135, -0.4067, -0.16), (-0.8405, -0.3742, -0.1386), (-0.787, -0.3504, -0.08), (-0.5764, 0.6402, -0.08), (-0.6156, 0.6837, -0.1386), (-0.6691, 0.7431, -0.16), (-0.9385, 0.6818, 0.0), (-1.06, -0.4718, 0.0), (-1.056, -0.2245, -0.1386), (-0.9781, -0.2079, -0.16), (-0.7443, 0.5408, -0.1386), (-0.8737, 0.6348, -0.1386), (-1.06, 0.4718, 0.0), (-0.8426, -0.1791, -0.08), (-0.8216, -0.1746, 1.959e-17), (-1.08, 9.442e-08, -0.1386), (-0.787, 0.3504, -0.08), (-1.04, 0.4631, -0.08), (-0.92, 8.043e-08, -0.1386), (-0.8614, 7.531e-08, -0.08), (-0.8216, 0.1746, 1.959e-17), (-0.9781, 0.2079, -0.16), (-1.056, 0.2245, -0.1386), (-1.114, 0.2367, -0.08), (-1.16, 1.014e-07, 0.0), (-0.8999, 0.1913, -0.1386), (-0.8426, 0.1791, -0.08), (-0.84, 7.344e-08, 1.959e-17), (-1.0, 8.742e-08, -0.16), (-1.139, 9.954e-08, -0.08), (-1.135, -0.2412, 0.0), (-1.135, 0.2412, 0.0), (-0.9866, 0.4393, -0.1386), (-0.9135, 0.4067, -0.16), (-0.8999, -0.1913, -0.1386), (-1.114, -0.2367, -0.08), (-0.8405, 0.3742, -0.1386), (-0.7674, 0.3417, 1.959e-17), (-0.9211, 0.6692, -0.08), (-0.7674, -0.3417, 1.959e-17), (-0.9866, -0.4393, -0.1386), (-1.04, -0.4631, -0.08), (-0.809, 0.5878, -0.16), (-0.6969, 0.5063, -0.08), (-0.6796, 0.4937, 1.959e-17), (-0.7443, -0.5408, -0.1386), (-0.809, -0.5878, -0.16), (-0.8737, -0.6348, -0.1386), (-0.7762, -0.862, 0.0), (-0.7618, 0.8461, -0.08), (-0.7227, 0.8026, -0.1386), (-0.5621, -0.6242, 1.959e-17), (-0.5764, -0.6402, -0.08), (-0.6156, -0.6837, -0.1386), (-0.6691, -0.7431, -0.16), (-0.7227, -0.8026, -0.1386), (-0.5621, 0.6242, 1.959e-17), (-0.7762, 0.862, 0.0), (-0.5693, 0.986, -0.08), (-0.42, -0.7275, 1.959e-17), (-0.4307, -0.746, -0.08), (-0.46, -0.7967, -0.1386), (-0.5, -0.866, -0.16), (-0.54, -0.9353, -0.1386), (-0.3585, -1.103, 0.0), (-0.5, 0.866, -0.16), (-0.58, 1.005, 0.0), (-0.2596, -0.7989, 1.959e-17), (-0.2662, -0.8193, -0.08), (-0.2843, -0.875, -0.1386), (-0.309, -0.9511, -0.16), (-0.3518, -1.083, -0.08), (-0.309, 0.9511, -0.16), (-0.2662, 0.8193, -0.08), (-0.09004, -0.8567, -0.08), (-0.09617, -0.915, -0.1386), (-0.119, -1.132, -0.08), (-0.1129, 1.074, -0.1386), (-0.1045, 0.9945, -0.16), (0.09617, -0.915, -0.1386), (0.1129, -1.074, -0.1386), (0.119, -1.132, -0.08), (0.3585, -1.103, 0.0), (-0.09617, 0.915, -0.1386), (-0.09004, 0.8567, -0.08), (-0.0878, 0.8354, 1.959e-17), (-0.1213, 1.154, 0.0), (0.119, 1.132, -0.08), (0.2843, -0.875, -0.1386), (0.3518, -1.083, -0.08), (0.58, -1.005, 0.0), (0.09004, 0.8567, -0.08), (0.0878, 0.8354, 1.959e-17), (0.4307, -0.746, -0.08), (0.5, -0.866, -0.16), (0.7762, -0.862, 0.0), (0.1213, 1.154, 0.0), (0.3518, 1.083, -0.08), (0.309, 0.9511, -0.16), (0.5764, -0.6402, -0.08), (0.6156, -0.6837, -0.1386), (0.7227, -0.8026, -0.1386), (0.9385, -0.6818, 0.0), (0.2662, 0.8193, -0.08), (0.5693, 0.986, -0.08), (0.54, 0.9353, -0.1386), (0.6969, -0.5063, -0.08), (0.7443, -0.5408, -0.1386), (0.809, -0.5878, -0.16), (0.8737, -0.6348, -0.1386), (1.06, -0.4718, 0.0), (0.5, 0.866, -0.16), (0.46, 0.7967, -0.1386), (0.58, 1.005, 0.0), (0.787, -0.3504, -0.08), (0.9866, -0.4393, -0.1386), (1.135, -0.2412, 0.0), (0.7618, 0.8461, -0.08), (0.6691, 0.7431, -0.16), (0.6156, 0.6837, -0.1386), (0.8426, -0.1791, -0.08), (0.8999, -0.1913, -0.1386), (1.056, -0.2245, -0.1386), (1.114, -0.2367, -0.08), (0.5621, 0.6242, 1.959e-17), (0.8737, 0.6348, -0.1386), (0.6969, 0.5063, -0.08), (0.6796, 0.4937, 1.959e-17), (0.9135, 0.4067, -0.16), (0.787, 0.3504, -0.08), (0.9781, 0.2079, -0.16), (0.8999, 0.1913, -0.1386), (0.8216, 0.1746, 1.959e-17), (1.139, 0.0, -0.08), (1.08, 0.0, -0.1386), (0.92, 0.0, -0.1386), (0.84, 0.0, 1.959e-17), (1.16, 0.0, 0.0), (0.54, -0.9353, -0.1386), (0.5693, -0.986, -0.08), (0.5621, -0.6242, 1.959e-17), (0.6691, -0.7431, -0.16), (0.7618, -0.8461, -0.08), (0.6796, -0.4937, 1.959e-17), (0.9211, -0.6692, -0.08), (0.7674, -0.3417, 1.959e-17), (0.8405, -0.3742, -0.1386), (0.9135, -0.4067, -0.16), (1.04, -0.4631, -0.08), (0.8216, -0.1746, 1.959e-17), (0.9781, -0.2079, -0.16), (0.5, 0.866, 0.739), (0.46, 0.7967, 0.7175), (0.4307, 0.746, 0.659), (0.42, 0.7275, 0.579), (0.58, 1.005, 0.579), (0.3518, 1.083, 0.659), (0.3337, 1.027, 0.7175), (0.309, 0.9511, 0.739), (0.2843, 0.875, 0.7175), (0.2662, 0.8193, 0.659), (0.2596, 0.7989, 0.579), (0.3585, 1.103, 0.579), (0.119, 1.132, 0.659), (0.1129, 1.074, 0.7175), (0.1045, 0.9945, 0.739), (0.09617, 0.915, 0.7175), (0.09004, 0.8567, 0.659), (0.0878, 0.8354, 0.579), (0.1213, 1.154, 0.579), (-0.119, 1.132, 0.659), (-0.1129, 1.074, 0.7175), (-0.1045, 0.9945, 0.739), (-0.09617, 0.915, 0.7175), (-0.09005, 0.8567, 0.659), (-0.0878, 0.8354, 0.579), (-0.1213, 1.154, 0.579), (-0.3518, 1.083, 0.659), (-0.3337, 1.027, 0.7175), (-0.309, 0.9511, 0.739), (-0.2843, 0.875, 0.7175), (-0.2662, 0.8193, 0.659), (-0.2596, 0.7989, 0.579), (-0.3585, 1.103, 0.579), (-0.5693, 0.986, 0.659), (-0.54, 0.9353, 0.7175), (-0.5, 0.866, 0.739), (-0.46, 0.7967, 0.7175), (-0.4307, 0.746, 0.659), (-0.42, 0.7275, 0.579), (-0.58, 1.005, 0.579), (-0.7618, 0.8461, 0.659), (-0.7227, 0.8026, 0.7175), (-0.6691, 0.7431, 0.739), (-0.6156, 0.6837, 0.7175), (-0.5764, 0.6402, 0.659), (-0.5621, 0.6242, 0.579), (-0.7762, 0.862, 0.579), (-0.9211, 0.6692, 0.659), (-0.8737, 0.6348, 0.7175), (-0.809, 0.5878, 0.739), (-0.7443, 0.5408, 0.7175), (-0.6969, 0.5063, 0.659), (-0.6796, 0.4937, 0.579), (-0.9385, 0.6818, 0.579), (-1.04, 0.4631, 0.659), (-0.9866, 0.4393, 0.7175), (-0.9135, 0.4067, 0.739), (-0.8405, 0.3742, 0.7175), (-0.787, 0.3504, 0.659), (-0.7674, 0.3417, 0.579), (-1.06, 0.4718, 0.579), (-1.114, 0.2367, 0.659), (-1.056, 0.2245, 0.7175), (-0.9781, 0.2079, 0.739), (-0.8999, 0.1913, 0.7175), (-0.8426, 0.1791, 0.659), (-0.8216, 0.1746, 0.579), (-1.135, 0.2412, 0.579), (-1.139, -9.878e-08, 0.659), (-1.08, -8.481e-08, 0.7175), (-1.0, -7.458e-08, 0.739), (-0.92, -7.083e-08, 0.7175), (-0.8614, -7.455e-08, 0.659), (-0.84, -8.475e-08, 0.579), (-1.16, -1.127e-07, 0.579), (-1.114, -0.2367, 0.659), (-1.056, -0.2245, 0.7175), (-0.9781, -0.2079, 0.739), (-0.8999, -0.1913, 0.7175), (-0.8426, -0.1791, 0.659), (-0.8216, -0.1746, 0.579), (-1.135, -0.2412, 0.579), (-1.04, -0.4631, 0.659), (-0.9866, -0.4393, 0.7175), (-0.9135, -0.4067, 0.739), (-0.8405, -0.3742, 0.7175), (-0.787, -0.3504, 0.659), (-0.7674, -0.3417, 0.579), (-1.06, -0.4718, 0.579), (-0.9211, -0.6692, 0.659), (-0.8737, -0.6348, 0.7175), (-0.809, -0.5878, 0.739), (-0.7443, -0.5408, 0.7175), (-0.6969, -0.5063, 0.659), (-0.6796, -0.4937, 0.579), (-0.9385, -0.6818, 0.579), (-0.7618, -0.8461, 0.659), (-0.7227, -0.8026, 0.7175), (-0.6691, -0.7431, 0.739), (-0.6156, -0.6837, 0.7175), (-0.5764, -0.6402, 0.659), (-0.5621, -0.6242, 0.579), (-0.7762, -0.862, 0.579), (-0.5693, -0.986, 0.659), (-0.54, -0.9353, 0.7175), (-0.5, -0.866, 0.739), (-0.46, -0.7967, 0.7175), (-0.4307, -0.746, 0.659), (-0.42, -0.7275, 0.579), (-0.58, -1.005, 0.579), (-0.3518, -1.083, 0.659), (-0.3337, -1.027, 0.7175), (-0.309, -0.9511, 0.739), (-0.2843, -0.875, 0.7175), (-0.2662, -0.8193, 0.659), (-0.2596, -0.7989, 0.579), (-0.3585, -1.103, 0.579), (-0.119, -1.132, 0.659), (-0.1129, -1.074, 0.7175), (-0.1045, -0.9945, 0.739), (-0.09617, -0.915, 0.7175), (-0.09005, -0.8567, 0.659), (-0.0878, -0.8354, 0.579), (-0.1213, -1.154, 0.579), (0.119, -1.132, 0.659), (0.1129, -1.074, 0.7175), (0.1045, -0.9945, 0.739), (0.09617, -0.915, 0.7175), (0.09004, -0.8567, 0.659), (0.0878, -0.8354, 0.579), (0.1213, -1.154, 0.579), (0.3518, -1.083, 0.659), (0.3337, -1.027, 0.7175), (0.309, -0.9511, 0.739), (0.2843, -0.875, 0.7175), (0.2662, -0.8193, 0.659), (0.2596, -0.7989, 0.579), (0.3585, -1.103, 0.579), (0.5693, -0.986, 0.659), (0.54, -0.9353, 0.7175), (0.5, -0.866, 0.739), (0.46, -0.7967, 0.7175), (0.4307, -0.746, 0.659), (0.42, -0.7275, 0.579), (0.58, -1.005, 0.579), (0.7618, -0.8461, 0.659), (0.7227, -0.8026, 0.7175), (0.6691, -0.7431, 0.739), (0.6156, -0.6837, 0.7175), (0.5764, -0.6402, 0.659), (0.5621, -0.6242, 0.579), (0.7762, -0.862, 0.579), (0.9211, -0.6692, 0.659), (0.8737, -0.6348, 0.7175), (0.809, -0.5878, 0.739), (0.7443, -0.5408, 0.7175), (0.6969, -0.5063, 0.659), (0.6796, -0.4937, 0.579), (0.9385, -0.6818, 0.579), (1.04, -0.4631, 0.659), (0.9866, -0.4393, 0.7175), (0.9135, -0.4067, 0.739), (0.8405, -0.3742, 0.7175), (0.787, -0.3504, 0.659), (0.7674, -0.3417, 0.579), (1.06, -0.4718, 0.579), (1.114, -0.2367, 0.659), (1.056, -0.2245, 0.7175), (0.9781, -0.2079, 0.739), (0.8999, -0.1913, 0.7175), (0.8426, -0.1791, 0.659), (0.8216, -0.1746, 0.579), (1.135, -0.2412, 0.579), (1.139, 7.603e-10, 0.659), (1.08, 9.603e-09, 0.7175), (1.0, 1.284e-08, 0.739), (0.92, 9.603e-09, 0.7175), (0.8614, 7.602e-10, 0.659), (0.84, -1.132e-08, 0.579), (1.16, -1.132e-08, 0.579), (0.54, 0.9353, 0.7175), (0.5693, 0.986, 0.659), (0.7762, 0.862, 0.579), (0.5621, 0.6242, 0.579), (0.5764, 0.6402, 0.659), (0.6156, 0.6837, 0.7175), (0.6691, 0.7431, 0.739), (0.7227, 0.8026, 0.7175), (0.7618, 0.8461, 0.659), (0.9385, 0.6818, 0.579), (0.6796, 0.4937, 0.579), (0.6969, 0.5063, 0.659), (0.7443, 0.5408, 0.7175), (0.809, 0.5878, 0.739), (0.8737, 0.6348, 0.7175), (0.9211, 0.6692, 0.659), (1.06, 0.4718, 0.579), (0.7674, 0.3417, 0.579), (0.787, 0.3504, 0.659), (0.8405, 0.3742, 0.7175), (0.9135, 0.4067, 0.739), (0.9866, 0.4393, 0.7175), (1.04, 0.4631, 0.659), (1.135, 0.2412, 0.579), (0.8216, 0.1746, 0.579), (0.8426, 0.1791, 0.659), (0.8999, 0.1913, 0.7175), (0.9781, 0.2079, 0.739), (1.056, 0.2245, 0.7175), (1.114, 0.2367, 0.659)], [], [(213, 393, 394, 212), (212, 394, 395, 211), (211, 395, 396, 210), (210, 396, 397, 390), (390, 397, 398, 391), (391, 398, 392, 214), (393, 400, 401, 394), (394, 401, 402, 395), (395, 402, 403, 396), (396, 403, 404, 397), (397, 404, 405, 398), (398, 405, 399, 392), (9, 16, 17, 10), (10, 17, 11, 4), (400, 407, 408, 401), (401, 408, 409, 402), (402, 409, 410, 403), (403, 410, 411, 404), (404, 411, 412, 405), (405, 412, 406, 399), (17, 24, 18, 11), (407, 414, 415, 408), (408, 415, 416, 409), (409, 416, 417, 410), (410, 417, 418, 411), (411, 418, 419, 412), (412, 419, 413, 406), (414, 388, 387, 415), (415, 387, 386, 416), (416, 386, 385, 417), (417, 385, 384, 418), (418, 384, 383, 419), (419, 383, 389, 413), (56, 62, 63, 57), (20, 12, 7, 19), (88, 94, 89, 83), (104, 112, 113, 105), (105, 113, 114, 106), (110, 118, 119, 111), (111, 119, 120, 112), (112, 120, 121, 113), (113, 121, 122, 114), (85, 78, 77, 84), (118, 126, 127, 119), (119, 127, 128, 120), (120, 128, 129, 121), (127, 133, 134, 128), (117, 108, 116, 125), (158, 165, 166, 159), (151, 144, 143, 150), (178, 171, 170, 177), (215, 391, 214, 221), (216, 390, 391, 215), (217, 210, 390, 216), (218, 211, 210, 217), (219, 212, 211, 218), (220, 213, 212, 219), (222, 215, 221, 228), (223, 216, 215, 222), (224, 217, 216, 223), (225, 218, 217, 224), (226, 219, 218, 225), (227, 220, 219, 226), (229, 222, 228, 235), (230, 223, 222, 229), (231, 224, 223, 230), (232, 225, 224, 231), (233, 226, 225, 232), (234, 227, 226, 233), (236, 229, 235, 242), (237, 230, 229, 236), (238, 231, 230, 237), (239, 232, 231, 238), (240, 233, 232, 239), (241, 234, 233, 240), (243, 236, 242, 249), (244, 237, 236, 243), (245, 238, 237, 244), (246, 239, 238, 245), (247, 240, 239, 246), (248, 241, 240, 247), (250, 243, 249, 256), (251, 244, 243, 250), (252, 245, 244, 251), (253, 246, 245, 252), (254, 247, 246, 253), (255, 248, 247, 254), (257, 250, 256, 263), (258, 251, 250, 257), (259, 252, 251, 258), (260, 253, 252, 259), (261, 254, 253, 260), (262, 255, 254, 261), (264, 257, 263, 270), (265, 258, 257, 264), (266, 259, 258, 265), (267, 260, 259, 266), (268, 261, 260, 267), (269, 262, 261, 268), (271, 264, 270, 277), (272, 265, 264, 271), (273, 266, 265, 272), (274, 267, 266, 273), (275, 268, 267, 274), (276, 269, 268, 275), (278, 271, 277, 284), (279, 272, 271, 278), (280, 273, 272, 279), (281, 274, 273, 280), (282, 275, 274, 281), (283, 276, 275, 282), (285, 278, 284, 291), (286, 279, 278, 285), (287, 280, 279, 286), (288, 281, 280, 287), (289, 282, 281, 288), (290, 283, 282, 289), (292, 285, 291, 298), (293, 286, 285, 292), (294, 287, 286, 293), (295, 288, 287, 294), (296, 289, 288, 295), (297, 290, 289, 296), (299, 292, 298, 305), (300, 293, 292, 299), (301, 294, 293, 300), (302, 295, 294, 301), (303, 296, 295, 302), (304, 297, 296, 303), (306, 299, 305, 312), (307, 300, 299, 306), (308, 301, 300, 307), (309, 302, 301, 308), (310, 303, 302, 309), (311, 304, 303, 310), (313, 306, 312, 319), (314, 307, 306, 313), (315, 308, 307, 314), (316, 309, 308, 315), (317, 310, 309, 316), (318, 311, 310, 317), (320, 313, 319, 326), (321, 314, 313, 320), (322, 315, 314, 321), (323, 316, 315, 322), (324, 317, 316, 323), (325, 318, 317, 324), (327, 320, 326, 333), (328, 321, 320, 327), (329, 322, 321, 328), (330, 323, 322, 329), (331, 324, 323, 330), (332, 325, 324, 331), (334, 327, 333, 340), (335, 328, 327, 334), (336, 329, 328, 335), (337, 330, 329, 336), (338, 331, 330, 337), (339, 332, 331, 338), (341, 334, 340, 347), (342, 335, 334, 341), (343, 336, 335, 342), (344, 337, 336, 343), (345, 338, 337, 344), (346, 339, 338, 345), (348, 341, 347, 354), (349, 342, 341, 348), (350, 343, 342, 349), (351, 344, 343, 350), (352, 345, 344, 351), (353, 346, 345, 352), (355, 348, 354, 361), (356, 349, 348, 355), (357, 350, 349, 356), (358, 351, 350, 357), (359, 352, 351, 358), (360, 353, 352, 359), (362, 355, 361, 368), (363, 356, 355, 362), (364, 357, 356, 363), (365, 358, 357, 364), (366, 359, 358, 365), (367, 360, 359, 366), (369, 362, 368, 375), (370, 363, 362, 369), (371, 364, 363, 370), (372, 365, 364, 371), (373, 366, 365, 372), (374, 367, 366, 373), (376, 369, 375, 382), (377, 370, 369, 376), (378, 371, 370, 377), (379, 372, 371, 378), (380, 373, 372, 379), (381, 374, 373, 380), (389, 383, 376, 382), (384, 377, 376, 383), (385, 378, 377, 384), (386, 379, 378, 385), (387, 380, 379, 386), (388, 381, 380, 387), (115, 255, 262, 103), (103, 262, 269, 96), (28, 332, 339, 20), (20, 339, 346, 12), (12, 346, 353, 1), (1, 353, 360, 199), (199, 360, 367, 202), (202, 367, 374, 204), (204, 374, 381, 208), (208, 381, 388, 195), (195, 388, 414, 191), (186, 400, 393, 183), (151, 227, 234, 144), (228, 155, 145, 235), (249, 125, 116, 256), (298, 66, 54, 305), (333, 31, 21, 340), (382, 175, 196, 389), (195, 191, 8, 2), (2, 8, 190, 194), (194, 190, 189, 3), (3, 189, 9, 193), (193, 9, 10, 192), (196, 192, 10, 4), (191, 14, 188, 8), (8, 188, 15, 190), (190, 15, 187, 189), (189, 187, 16, 9), (14, 186, 185, 188), (188, 185, 22, 15), (15, 22, 23, 187), (187, 23, 184, 16), (16, 184, 24, 17), (186, 183, 29, 185), (185, 29, 178, 22), (22, 178, 177, 23), (23, 177, 30, 184), (184, 30, 176, 24), (24, 176, 25, 18), (183, 33, 34, 29), (29, 34, 171, 178), (177, 170, 164, 30), (30, 164, 163, 176), (176, 163, 172, 25), (181, 193, 192, 182), (209, 3, 193, 181), (180, 194, 3, 209), (179, 2, 194, 180), (208, 195, 2, 179), (33, 37, 162, 34), (34, 162, 38, 171), (171, 38, 157, 170), (170, 157, 39, 164), (164, 39, 156, 163), (163, 156, 35, 172), (174, 181, 182, 207), (206, 209, 181, 174), (205, 180, 209, 206), (173, 179, 180, 205), (204, 208, 179, 173), (37, 151, 150, 162), (162, 150, 41, 38), (38, 41, 42, 157), (157, 42, 43, 39), (39, 43, 146, 156), (156, 146, 155, 35), (203, 207, 169, 161), (168, 174, 207, 203), (167, 206, 174, 168), (166, 205, 206, 167), (165, 173, 205, 166), (202, 204, 173, 165), (150, 143, 142, 41), (41, 142, 137, 42), (42, 137, 136, 43), (43, 136, 45, 146), (146, 45, 145, 155), (201, 203, 161, 154), (160, 168, 203, 201), (200, 167, 168, 160), (159, 166, 167, 200), (199, 202, 165, 158), (144, 48, 132, 143), (143, 132, 49, 142), (142, 49, 131, 137), (137, 131, 50, 136), (136, 50, 51, 45), (45, 51, 46, 145), (198, 201, 154, 149), (197, 160, 201, 198), (153, 200, 160, 197), (0, 159, 200, 153), (152, 158, 159, 0), (1, 199, 158, 152), (48, 55, 56, 132), (132, 56, 57, 49), (49, 57, 124, 131), (131, 124, 58, 50), (50, 58, 117, 51), (51, 117, 125, 46), (148, 198, 149, 141), (5, 197, 198, 148), (6, 153, 197, 5), (147, 0, 153, 6), (7, 152, 0, 147), (12, 1, 152, 7), (55, 115, 62, 56), (57, 63, 64, 124), (124, 64, 109, 58), (58, 109, 108, 117), (140, 148, 141, 21), (139, 5, 148, 140), (13, 6, 5, 139), (138, 147, 6, 13), (19, 7, 147, 138), (115, 103, 102, 62), (62, 102, 69, 63), (63, 69, 101, 64), (64, 101, 70, 109), (109, 70, 97, 108), (108, 97, 65, 116), (135, 140, 21, 31), (26, 139, 140, 135), (27, 13, 139, 26), (134, 138, 13, 27), (133, 19, 138, 134), (28, 20, 19, 133), (103, 96, 75, 102), (102, 75, 95, 69), (69, 95, 92, 101), (101, 92, 91, 70), (70, 91, 76, 97), (97, 76, 71, 65), (130, 135, 31, 123), (32, 26, 135, 130), (129, 27, 26, 32), (128, 134, 27, 129), (126, 28, 133, 127), (96, 79, 85, 75), (75, 85, 84, 95), (95, 84, 80, 92), (92, 80, 81, 91), (91, 81, 82, 76), (76, 82, 90, 71), (36, 130, 123, 40), (122, 32, 130, 36), (121, 129, 32, 122), (79, 86, 78, 85), (84, 77, 87, 80), (80, 87, 74, 81), (81, 74, 88, 82), (82, 88, 83, 90), (44, 36, 40, 107), (114, 122, 36, 44), (86, 73, 72, 78), (78, 72, 93, 77), (77, 93, 68, 87), (87, 68, 67, 74), (74, 67, 94, 88), (47, 44, 107, 54), (106, 114, 44, 47), (52, 111, 112, 104), (53, 110, 111, 52), (73, 98, 61, 72), (72, 61, 60, 93), (93, 60, 59, 68), (68, 59, 99, 67), (67, 99, 100, 94), (94, 100, 66, 89), (100, 47, 54, 66), (99, 106, 47, 100), (59, 105, 106, 99), (60, 104, 105, 59), (61, 52, 104, 60), (98, 53, 52, 61), (207, 182, 175, 169), (182, 192, 196, 175), (55, 248, 255, 115), (96, 269, 276, 79), (79, 276, 283, 86), (86, 283, 290, 73), (73, 290, 297, 98), (98, 297, 304, 53), (53, 304, 311, 110), (110, 311, 318, 118), (118, 318, 325, 126), (126, 325, 332, 28), (191, 414, 407, 14), (14, 407, 400, 186), (183, 393, 213, 33), (33, 213, 220, 37), (37, 220, 227, 151), (144, 234, 241, 48), (48, 241, 248, 55), (406, 11, 18, 399), (399, 18, 25, 392), (392, 25, 172, 214), (214, 172, 35, 221), (221, 35, 155, 228), (235, 145, 46, 242), (242, 46, 125, 249), (256, 116, 65, 263), (263, 65, 71, 270), (270, 71, 90, 277), (277, 90, 83, 284), (284, 83, 89, 291), (291, 89, 66, 298), (305, 54, 107, 312), (312, 107, 40, 319), (319, 40, 123, 326), (326, 123, 31, 333), (340, 21, 141, 347), (347, 141, 149, 354), (354, 149, 154, 361), (361, 154, 161, 368), (368, 161, 169, 375), (389, 196, 4, 413), (413, 4, 11, 406), (375, 169, 175, 382)])
me_torus.polygons.foreach_set('use_smooth', [True] * 420)
me_torus.use_remesh_preserve_volume = False
me_torus.use_remesh_preserve_attributes = False
me_torus.use_mirror_vertex_groups = False
me_torus.update()

# ---- objects
ob_body_009 = bpy.data.objects.new('Body.009', me_cylinder_014)
ob_cylinder_003 = bpy.data.objects.new('Cylinder.003', me_cylinder_005)
ob_cube = bpy.data.objects.new('Cube', me_cube)
ob_cylinder_002 = bpy.data.objects.new('Cylinder.002', me_cylinder_004)
ob_torus = bpy.data.objects.new('Torus', me_torus)
ob_lamp = bpy.data.objects.new('Lamp', light_lamp)
ob_camera = bpy.data.objects.new('Camera', cam_camera)

# ---- transforms, parenting, visibility, modifiers, constraints
ob_body_009.location = (1.536, 0.0, 0.0)
ob_body_009.rotation_euler = (0.0, 1.571, 0.0)
ob_body_009.lineart.crease_threshold = 0.0
ob_cylinder_003.location = (4.111, 0.0, 0.0)
ob_cylinder_003.rotation_euler = (0.0, 1.571, 0.0)
ob_cylinder_003.scale = (3.121, 3.121, 3.121)
ob_cylinder_003.lineart.crease_threshold = 0.0
ob_cube.location = (3.878, 1.946, 0.0)
ob_cube.scale = (1.761, 0.1248, 0.5446)
ob_cube.lineart.crease_threshold = 0.0
ob_cylinder_002.location = (2.3, 0.0, 0.0)
ob_cylinder_002.rotation_euler = (-1.571, 16.23, -1.571)
ob_cylinder_002.scale = (1.06, 1.06, 0.42)
ob_cylinder_002.lineart.crease_threshold = 0.0
ob_torus.location = (1.442, 0.0, 0.0)
ob_torus.rotation_euler = (0.0, 1.571, 0.0)
ob_torus.scale = (1.334, 1.334, 1.334)
ob_torus.lineart.crease_threshold = 0.0
ob_lamp.location = (4.076, 1.005, 5.904)
ob_lamp.rotation_euler = (0.6503, 0.05522, 1.866)
ob_lamp.lock_rotations_4d = False
ob_lamp.empty_display_type = 'ARROWS'
ob_lamp.color = (0.0, 0.0, 0.0, 0.0)
ob_lamp.lineart.crease_threshold = 0.0
ob_camera.location = (7.481, -6.508, 5.344)
ob_camera.rotation_euler = (1.109, 0.01082, 0.8149)
ob_camera.lock_rotations_4d = False
ob_camera.empty_display_type = 'ARROWS'
ob_camera.color = (0.0, 0.0, 0.0, 0.0)
ob_camera.display_type = 'WIRE'
ob_camera.lineart.crease_threshold = 0.0

# ---- collection membership
col_collection_1.objects.link(ob_body_009)
col_collection_1.objects.link(ob_cylinder_003)
col_collection_1.objects.link(ob_cube)
col_collection_1.objects.link(ob_cylinder_002)
col_collection_1.objects.link(ob_torus)
col_collection_1.objects.link(ob_lamp)
col_collection_1.objects.link(ob_camera)

# ---- scene / render settings (as saved in the file)
scene.camera = ob_camera
scene.frame_start = 0; scene.frame_end = 60; scene.frame_set(59)
scene.render.engine = 'BLENDER_EEVEE_NEXT'
scene.render.image_settings.compression = 90
scene.render.resolution_percentage = 50
scene.render.dither_intensity = 0.0
scene.cycles.use_denoising = False
scene.cycles.samples = 10
scene.cycles.sampling_pattern = 'TABULATED_SOBOL'
scene.cycles.light_sampling_threshold = 0.0
scene.cycles.use_adaptive_sampling = False
scene.cycles.use_light_tree = False
scene.cycles.blur_glossy = 0.0
scene.cycles.volume_bounces = 1
scene.cycles.pixel_filter_type = 'GAUSSIAN'
scene.cycles.sample_clamp_indirect = 0.0
scene.view_settings.view_transform = 'Standard'
bpy.context.view_layer.update()

